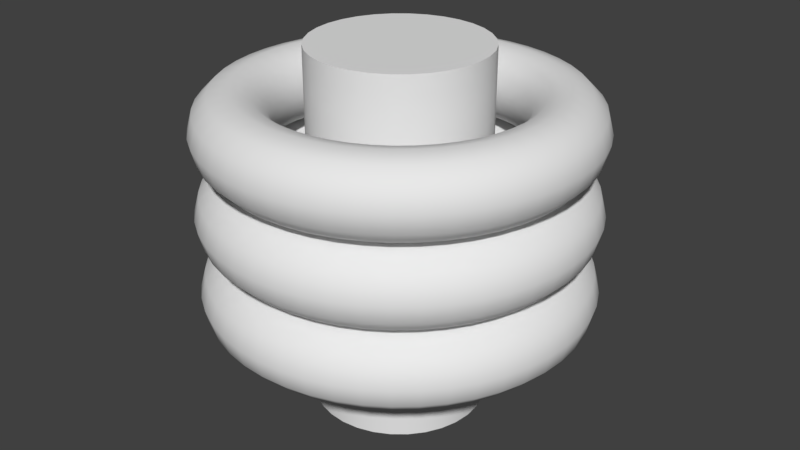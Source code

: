 # Source: Manipulator.blend  (saved by Blender 2.78.0; exported with 4.5.12 LTS)
import bpy
from mathutils import Matrix  # noqa: F401  (used for matrix-valued properties, if any)

bpy.ops.wm.read_factory_settings(use_empty=True)
scene = bpy.context.scene
scene.name = 'Scene'

# ---- collections
col_collection_1 = bpy.data.collections.new('Collection 1'); scene.collection.children.link(col_collection_1)

# ---- materials (node trees are filled in below, after node groups)
mat_material = bpy.data.materials.new('Material')
mat_material.alpha_threshold = 0.0
mat_material.use_transparent_shadow = False
mat_material.roughness = 0.5
mat_material.line_color = (0.0, 0.0, 0.0, 1.0)

# ---- material node trees

# ---- world
world_world = bpy.data.worlds.new('World'); scene.world = world_world
world_world.color = (0.05088, 0.05088, 0.05088)
world_world.use_sun_shadow = False
world_world.sun_shadow_jitter_overblur = 0.0
world_world.cycles.sampling_method = 'MANUAL'

# ---- meshes
me_cube = bpy.data.meshes.new('Cube')
me_cube.from_pydata([(0.07842, 0.0, 0.08341), (0.07632, 0.0, 0.09125), (0.07058, 0.0, 0.097), (0.06274, 0.0, 0.0991), (0.0549, 0.0, 0.097), (0.04916, 0.0, 0.09125), (0.04705, 0.0, 0.08341), (0.04916, 0.0, 0.07557), (0.0549, 0.0, 0.06983), (0.06274, 0.0, 0.06773), (0.07058, 0.0, 0.06983), (0.07632, 0.0, 0.07557), (0.07775, 0.01024, 0.08341), (0.07567, 0.009962, 0.09125), (0.06998, 0.009213, 0.097), (0.0622, 0.008189, 0.0991), (0.05443, 0.007166, 0.097), (0.04874, 0.006416, 0.09125), (0.04665, 0.006142, 0.08341), (0.04874, 0.006416, 0.07557), (0.05443, 0.007166, 0.06983), (0.0622, 0.008189, 0.06773), (0.06998, 0.009213, 0.06983), (0.07567, 0.009962, 0.07557), (0.07575, 0.0203, 0.08341), (0.07372, 0.01975, 0.09125), (0.06818, 0.01827, 0.097), (0.0606, 0.01624, 0.0991), (0.05303, 0.01421, 0.097), (0.04748, 0.01272, 0.09125), (0.04545, 0.01218, 0.08341), (0.04748, 0.01272, 0.07557), (0.05303, 0.01421, 0.06983), (0.0606, 0.01624, 0.06773), (0.06818, 0.01827, 0.06983), (0.07372, 0.01975, 0.07557), (0.07245, 0.03001, 0.08341), (0.07051, 0.02921, 0.09125), (0.06521, 0.02701, 0.097), (0.05796, 0.02401, 0.0991), (0.05072, 0.02101, 0.097), (0.04541, 0.01881, 0.09125), (0.04347, 0.01801, 0.08341), (0.04541, 0.01881, 0.07557), (0.05072, 0.02101, 0.06983), (0.05796, 0.02401, 0.06773), (0.06521, 0.02701, 0.06983), (0.07051, 0.02921, 0.07557), (0.06792, 0.03921, 0.08341), (0.0661, 0.03816, 0.09125), (0.06113, 0.03529, 0.097), (0.05433, 0.03137, 0.0991), (0.04754, 0.02745, 0.097), (0.04257, 0.02458, 0.09125), (0.04075, 0.02353, 0.08341), (0.04257, 0.02458, 0.07557), (0.04754, 0.02745, 0.06983), (0.05433, 0.03137, 0.06773), (0.06113, 0.03529, 0.06983), (0.0661, 0.03816, 0.07557), (0.06222, 0.04774, 0.08341), (0.06055, 0.04646, 0.09125), (0.056, 0.04297, 0.097), (0.04977, 0.03819, 0.0991), (0.04355, 0.03342, 0.097), (0.039, 0.02992, 0.09125), (0.03733, 0.02865, 0.08341), (0.039, 0.02992, 0.07557), (0.04355, 0.03342, 0.06983), (0.04977, 0.03819, 0.06773), (0.056, 0.04297, 0.06983), (0.06055, 0.04646, 0.07557), (0.05545, 0.05545, 0.08341), (0.05397, 0.05397, 0.09125), (0.04991, 0.04991, 0.097), (0.04436, 0.04436, 0.0991), (0.03882, 0.03882, 0.097), (0.03476, 0.03476, 0.09125), (0.03327, 0.03327, 0.08341), (0.03476, 0.03476, 0.07557), (0.03882, 0.03882, 0.06983), (0.04436, 0.04436, 0.06773), (0.04991, 0.04991, 0.06983), (0.05397, 0.05397, 0.07557), (0.04774, 0.06222, 0.08341), (0.04646, 0.06055, 0.09125), (0.04297, 0.056, 0.097), (0.03819, 0.04977, 0.0991), (0.03342, 0.04355, 0.097), (0.02992, 0.039, 0.09125), (0.02865, 0.03733, 0.08341), (0.02992, 0.039, 0.07557), (0.03342, 0.04355, 0.06983), (0.03819, 0.04977, 0.06773), (0.04297, 0.056, 0.06983), (0.04646, 0.06055, 0.07557), (0.03921, 0.06792, 0.08341), (0.03816, 0.0661, 0.09125), (0.03529, 0.06113, 0.097), (0.03137, 0.05433, 0.0991), (0.02745, 0.04754, 0.097), (0.02458, 0.04257, 0.09125), (0.02353, 0.04075, 0.08341), (0.02458, 0.04257, 0.07557), (0.02745, 0.04754, 0.06983), (0.03137, 0.05433, 0.06773), (0.03529, 0.06113, 0.06983), (0.03816, 0.0661, 0.07557), (0.03001, 0.07245, 0.08341), (0.02921, 0.07051, 0.09125), (0.02701, 0.06521, 0.097), (0.02401, 0.05796, 0.0991), (0.02101, 0.05072, 0.097), (0.01881, 0.04541, 0.09125), (0.01801, 0.04347, 0.08341), (0.01881, 0.04541, 0.07557), (0.02101, 0.05072, 0.06983), (0.02401, 0.05796, 0.06773), (0.02701, 0.06521, 0.06983), (0.02921, 0.07051, 0.07557), (0.0203, 0.07575, 0.08341), (0.01975, 0.07372, 0.09125), (0.01827, 0.06818, 0.097), (0.01624, 0.0606, 0.0991), (0.01421, 0.05303, 0.097), (0.01272, 0.04748, 0.09125), (0.01218, 0.04545, 0.08341), (0.01272, 0.04748, 0.07557), (0.01421, 0.05303, 0.06983), (0.01624, 0.0606, 0.06773), (0.01827, 0.06818, 0.06983), (0.01975, 0.07372, 0.07557), (0.01024, 0.07775, 0.08341), (0.009962, 0.07567, 0.09125), (0.009213, 0.06998, 0.097), (0.008189, 0.0622, 0.0991), (0.007166, 0.05443, 0.097), (0.006416, 0.04874, 0.09125), (0.006142, 0.04665, 0.08341), (0.006416, 0.04874, 0.07557), (0.007166, 0.05443, 0.06983), (0.008189, 0.0622, 0.06773), (0.009213, 0.06998, 0.06983), (0.009962, 0.07567, 0.07557), (3.74e-09, 0.07842, 0.08341), (7.479e-09, 0.07632, 0.09125), (7.479e-09, 0.07058, 0.097), (5.609e-09, 0.06274, 0.0991), (5.609e-09, 0.0549, 0.097), (3.74e-09, 0.04916, 0.09125), (5.609e-09, 0.04705, 0.08341), (3.74e-09, 0.04916, 0.07557), (5.609e-09, 0.0549, 0.06983), (5.609e-09, 0.06274, 0.06773), (7.479e-09, 0.07058, 0.06983), (7.479e-09, 0.07632, 0.07557), (-0.01024, 0.07775, 0.08341), (-0.009962, 0.07567, 0.09125), (-0.009213, 0.06998, 0.097), (-0.008189, 0.0622, 0.0991), (-0.007166, 0.05443, 0.097), (-0.006416, 0.04874, 0.09125), (-0.006142, 0.04665, 0.08341), (-0.006416, 0.04874, 0.07557), (-0.007166, 0.05443, 0.06983), (-0.008189, 0.0622, 0.06773), (-0.009213, 0.06998, 0.06983), (-0.009962, 0.07567, 0.07557), (-0.0203, 0.07575, 0.08341), (-0.01975, 0.07372, 0.09125), (-0.01827, 0.06818, 0.097), (-0.01624, 0.0606, 0.0991), (-0.01421, 0.05303, 0.097), (-0.01272, 0.04748, 0.09125), (-0.01218, 0.04545, 0.08341), (-0.01272, 0.04748, 0.07557), (-0.01421, 0.05303, 0.06983), (-0.01624, 0.0606, 0.06773), (-0.01827, 0.06818, 0.06983), (-0.01975, 0.07372, 0.07557), (-0.03001, 0.07245, 0.08341), (-0.02921, 0.07051, 0.09125), (-0.02701, 0.06521, 0.097), (-0.02401, 0.05796, 0.0991), (-0.02101, 0.05072, 0.097), (-0.01881, 0.04541, 0.09125), (-0.01801, 0.04347, 0.08341), (-0.01881, 0.04541, 0.07557), (-0.02101, 0.05072, 0.06983), (-0.02401, 0.05796, 0.06773), (-0.02701, 0.06521, 0.06983), (-0.02921, 0.07051, 0.07557), (-0.03921, 0.06792, 0.08341), (-0.03816, 0.0661, 0.09125), (-0.03529, 0.06113, 0.097), (-0.03137, 0.05433, 0.0991), (-0.02745, 0.04754, 0.097), (-0.02458, 0.04257, 0.09125), (-0.02353, 0.04075, 0.08341), (-0.02458, 0.04257, 0.07557), (-0.02745, 0.04754, 0.06983), (-0.03137, 0.05433, 0.06773), (-0.03529, 0.06113, 0.06983), (-0.03816, 0.0661, 0.07557), (-0.04774, 0.06222, 0.08341), (-0.04646, 0.06055, 0.09125), (-0.04297, 0.056, 0.097), (-0.03819, 0.04977, 0.0991), (-0.03342, 0.04355, 0.097), (-0.02992, 0.039, 0.09125), (-0.02865, 0.03733, 0.08341), (-0.02992, 0.039, 0.07557), (-0.03342, 0.04355, 0.06983), (-0.03819, 0.04977, 0.06773), (-0.04297, 0.056, 0.06983), (-0.04646, 0.06055, 0.07557), (-0.05545, 0.05545, 0.08341), (-0.05397, 0.05397, 0.09125), (-0.04991, 0.04991, 0.097), (-0.04436, 0.04436, 0.0991), (-0.03882, 0.03882, 0.097), (-0.03476, 0.03476, 0.09125), (-0.03327, 0.03327, 0.08341), (-0.03476, 0.03476, 0.07557), (-0.03882, 0.03882, 0.06983), (-0.04436, 0.04436, 0.06773), (-0.04991, 0.04991, 0.06983), (-0.05397, 0.05397, 0.07557), (-0.06222, 0.04774, 0.08341), (-0.06055, 0.04646, 0.09125), (-0.056, 0.04297, 0.097), (-0.04977, 0.03819, 0.0991), (-0.04355, 0.03342, 0.097), (-0.039, 0.02992, 0.09125), (-0.03733, 0.02865, 0.08341), (-0.039, 0.02992, 0.07557), (-0.04355, 0.03342, 0.06983), (-0.04977, 0.03819, 0.06773), (-0.056, 0.04297, 0.06983), (-0.06055, 0.04646, 0.07557), (-0.06792, 0.03921, 0.08341), (-0.0661, 0.03816, 0.09125), (-0.06113, 0.03529, 0.097), (-0.05433, 0.03137, 0.0991), (-0.04754, 0.02745, 0.097), (-0.04257, 0.02458, 0.09125), (-0.04075, 0.02353, 0.08341), (-0.04257, 0.02458, 0.07557), (-0.04754, 0.02745, 0.06983), (-0.05433, 0.03137, 0.06773), (-0.06113, 0.03529, 0.06983), (-0.0661, 0.03816, 0.07557), (-0.07245, 0.03001, 0.08341), (-0.07051, 0.02921, 0.09125), (-0.06521, 0.02701, 0.097), (-0.05796, 0.02401, 0.0991), (-0.05072, 0.02101, 0.097), (-0.04541, 0.01881, 0.09125), (-0.04347, 0.01801, 0.08341), (-0.04541, 0.01881, 0.07557), (-0.05072, 0.02101, 0.06983), (-0.05796, 0.02401, 0.06773), (-0.06521, 0.02701, 0.06983), (-0.07051, 0.02921, 0.07557), (-0.07575, 0.0203, 0.08341), (-0.07372, 0.01975, 0.09125), (-0.06818, 0.01827, 0.097), (-0.0606, 0.01624, 0.0991), (-0.05303, 0.01421, 0.097), (-0.04748, 0.01272, 0.09125), (-0.04545, 0.01218, 0.08341), (-0.04748, 0.01272, 0.07557), (-0.05303, 0.01421, 0.06983), (-0.0606, 0.01624, 0.06773), (-0.06818, 0.01827, 0.06983), (-0.07372, 0.01975, 0.07557), (-0.07775, 0.01024, 0.08341), (-0.07567, 0.009962, 0.09125), (-0.06998, 0.009213, 0.097), (-0.0622, 0.008189, 0.0991), (-0.05443, 0.007166, 0.097), (-0.04874, 0.006416, 0.09125), (-0.04665, 0.006142, 0.08341), (-0.04874, 0.006416, 0.07557), (-0.05443, 0.007166, 0.06983), (-0.0622, 0.008189, 0.06773), (-0.06998, 0.009213, 0.06983), (-0.07567, 0.009962, 0.07557), (-0.07842, 6.856e-09, 0.08341), (-0.07632, 6.672e-09, 0.09125), (-0.07058, 6.17e-09, 0.097), (-0.06274, 5.485e-09, 0.0991), (-0.0549, 4.799e-09, 0.097), (-0.04916, 4.297e-09, 0.09125), (-0.04705, 4.114e-09, 0.08341), (-0.04916, 4.297e-09, 0.07557), (-0.0549, 4.799e-09, 0.06983), (-0.06274, 5.485e-09, 0.06773), (-0.07058, 6.17e-09, 0.06983), (-0.07632, 6.672e-09, 0.07557), (-0.07775, -0.01024, 0.08341), (-0.07567, -0.009962, 0.09125), (-0.06998, -0.009213, 0.097), (-0.0622, -0.008189, 0.0991), (-0.05443, -0.007166, 0.097), (-0.04874, -0.006416, 0.09125), (-0.04665, -0.006142, 0.08341), (-0.04874, -0.006416, 0.07557), (-0.05443, -0.007166, 0.06983), (-0.0622, -0.008189, 0.06773), (-0.06998, -0.009213, 0.06983), (-0.07567, -0.009962, 0.07557), (-0.07575, -0.0203, 0.08341), (-0.07372, -0.01975, 0.09125), (-0.06818, -0.01827, 0.097), (-0.0606, -0.01624, 0.0991), (-0.05303, -0.01421, 0.097), (-0.04748, -0.01272, 0.09125), (-0.04545, -0.01218, 0.08341), (-0.04748, -0.01272, 0.07557), (-0.05303, -0.01421, 0.06983), (-0.0606, -0.01624, 0.06773), (-0.06818, -0.01827, 0.06983), (-0.07372, -0.01975, 0.07557), (-0.07245, -0.03001, 0.08341), (-0.07051, -0.02921, 0.09125), (-0.06521, -0.02701, 0.097), (-0.05796, -0.02401, 0.0991), (-0.05072, -0.02101, 0.097), (-0.04541, -0.01881, 0.09125), (-0.04347, -0.01801, 0.08341), (-0.04541, -0.01881, 0.07557), (-0.05072, -0.02101, 0.06983), (-0.05796, -0.02401, 0.06773), (-0.06521, -0.02701, 0.06983), (-0.07051, -0.02921, 0.07557), (-0.06792, -0.03921, 0.08341), (-0.0661, -0.03816, 0.09125), (-0.06113, -0.03529, 0.097), (-0.05433, -0.03137, 0.0991), (-0.04754, -0.02745, 0.097), (-0.04257, -0.02458, 0.09125), (-0.04075, -0.02353, 0.08341), (-0.04257, -0.02458, 0.07557), (-0.04754, -0.02745, 0.06983), (-0.05433, -0.03137, 0.06773), (-0.06113, -0.03529, 0.06983), (-0.0661, -0.03816, 0.07557), (-0.06222, -0.04774, 0.08341), (-0.06055, -0.04646, 0.09125), (-0.056, -0.04297, 0.097), (-0.04977, -0.03819, 0.0991), (-0.04355, -0.03342, 0.097), (-0.039, -0.02992, 0.09125), (-0.03733, -0.02865, 0.08341), (-0.039, -0.02992, 0.07557), (-0.04355, -0.03342, 0.06983), (-0.04977, -0.03819, 0.06773), (-0.056, -0.04297, 0.06983), (-0.06055, -0.04646, 0.07557), (-0.05545, -0.05545, 0.08341), (-0.05397, -0.05397, 0.09125), (-0.04991, -0.04991, 0.097), (-0.04436, -0.04436, 0.0991), (-0.03882, -0.03882, 0.097), (-0.03476, -0.03476, 0.09125), (-0.03327, -0.03327, 0.08341), (-0.03476, -0.03476, 0.07557), (-0.03882, -0.03882, 0.06983), (-0.04436, -0.04436, 0.06773), (-0.04991, -0.04991, 0.06983), (-0.05397, -0.05397, 0.07557), (-0.04774, -0.06222, 0.08341), (-0.04646, -0.06055, 0.09125), (-0.04297, -0.056, 0.097), (-0.03819, -0.04977, 0.0991), (-0.03342, -0.04355, 0.097), (-0.02992, -0.039, 0.09125), (-0.02865, -0.03733, 0.08341), (-0.02992, -0.039, 0.07557), (-0.03342, -0.04355, 0.06983), (-0.03819, -0.04977, 0.06773), (-0.04297, -0.056, 0.06983), (-0.04646, -0.06055, 0.07557), (-0.03921, -0.06792, 0.08341), (-0.03816, -0.0661, 0.09125), (-0.03529, -0.06113, 0.097), (-0.03137, -0.05433, 0.0991), (-0.02745, -0.04754, 0.097), (-0.02458, -0.04257, 0.09125), (-0.02353, -0.04075, 0.08341), (-0.02458, -0.04257, 0.07557), (-0.02745, -0.04754, 0.06983), (-0.03137, -0.05433, 0.06773), (-0.03529, -0.06113, 0.06983), (-0.03816, -0.0661, 0.07557), (-0.03001, -0.07245, 0.08341), (-0.02921, -0.07051, 0.09125), (-0.02701, -0.06521, 0.097), (-0.02401, -0.05796, 0.0991), (-0.02101, -0.05072, 0.097), (-0.01881, -0.04541, 0.09125), (-0.01801, -0.04347, 0.08341), (-0.01881, -0.04541, 0.07557), (-0.02101, -0.05072, 0.06983), (-0.02401, -0.05796, 0.06773), (-0.02701, -0.06521, 0.06983), (-0.02921, -0.07051, 0.07557), (-0.0203, -0.07575, 0.08341), (-0.01975, -0.07372, 0.09125), (-0.01827, -0.06818, 0.097), (-0.01624, -0.0606, 0.0991), (-0.01421, -0.05303, 0.097), (-0.01272, -0.04748, 0.09125), (-0.01218, -0.04545, 0.08341), (-0.01272, -0.04748, 0.07557), (-0.01421, -0.05303, 0.06983), (-0.01624, -0.0606, 0.06773), (-0.01827, -0.06818, 0.06983), (-0.01975, -0.07372, 0.07557), (-0.01024, -0.07775, 0.08341), (-0.009962, -0.07567, 0.09125), (-0.009213, -0.06998, 0.097), (-0.008189, -0.0622, 0.0991), (-0.007166, -0.05443, 0.097), (-0.006416, -0.04874, 0.09125), (-0.006142, -0.04665, 0.08341), (-0.006416, -0.04874, 0.07557), (-0.007166, -0.05443, 0.06983), (-0.008189, -0.0622, 0.06773), (-0.009213, -0.06998, 0.06983), (-0.009962, -0.07567, 0.07557), (3.74e-09, -0.07842, 0.08341), (7.479e-09, -0.07632, 0.09125), (7.479e-09, -0.07058, 0.097), (5.609e-09, -0.06274, 0.0991), (5.609e-09, -0.0549, 0.097), (3.74e-09, -0.04916, 0.09125), (5.609e-09, -0.04705, 0.08341), (3.74e-09, -0.04916, 0.07557), (5.609e-09, -0.0549, 0.06983), (5.609e-09, -0.06274, 0.06773), (7.479e-09, -0.07058, 0.06983), (7.479e-09, -0.07632, 0.07557), (0.01024, -0.07775, 0.08341), (0.009962, -0.07567, 0.09125), (0.009213, -0.06998, 0.097), (0.008189, -0.0622, 0.0991), (0.007166, -0.05443, 0.097), (0.006416, -0.04874, 0.09125), (0.006142, -0.04665, 0.08341), (0.006416, -0.04874, 0.07557), (0.007166, -0.05443, 0.06983), (0.008189, -0.0622, 0.06773), (0.009213, -0.06998, 0.06983), (0.009962, -0.07567, 0.07557), (0.0203, -0.07575, 0.08341), (0.01975, -0.07372, 0.09125), (0.01827, -0.06818, 0.097), (0.01624, -0.0606, 0.0991), (0.01421, -0.05303, 0.097), (0.01272, -0.04748, 0.09125), (0.01218, -0.04545, 0.08341), (0.01272, -0.04748, 0.07557), (0.01421, -0.05303, 0.06983), (0.01624, -0.0606, 0.06773), (0.01827, -0.06818, 0.06983), (0.01975, -0.07372, 0.07557), (0.03001, -0.07245, 0.08341), (0.02921, -0.07051, 0.09125), (0.02701, -0.06521, 0.097), (0.02401, -0.05796, 0.0991), (0.02101, -0.05072, 0.097), (0.01881, -0.04541, 0.09125), (0.01801, -0.04347, 0.08341), (0.01881, -0.04541, 0.07557), (0.02101, -0.05072, 0.06983), (0.02401, -0.05796, 0.06773), (0.02701, -0.06521, 0.06983), (0.02921, -0.07051, 0.07557), (0.03921, -0.06792, 0.08341), (0.03816, -0.0661, 0.09125), (0.03529, -0.06113, 0.097), (0.03137, -0.05433, 0.0991), (0.02745, -0.04754, 0.097), (0.02458, -0.04257, 0.09125), (0.02353, -0.04075, 0.08341), (0.02458, -0.04257, 0.07557), (0.02745, -0.04754, 0.06983), (0.03137, -0.05433, 0.06773), (0.03529, -0.06113, 0.06983), (0.03816, -0.0661, 0.07557), (0.04774, -0.06222, 0.08341), (0.04646, -0.06055, 0.09125), (0.04297, -0.056, 0.097), (0.03819, -0.04977, 0.0991), (0.03342, -0.04355, 0.097), (0.02992, -0.039, 0.09125), (0.02865, -0.03733, 0.08341), (0.02992, -0.039, 0.07557), (0.03342, -0.04355, 0.06983), (0.03819, -0.04977, 0.06773), (0.04297, -0.056, 0.06983), (0.04646, -0.06055, 0.07557), (0.05545, -0.05545, 0.08341), (0.05397, -0.05397, 0.09125), (0.04991, -0.04991, 0.097), (0.04436, -0.04436, 0.0991), (0.03882, -0.03882, 0.097), (0.03476, -0.03476, 0.09125), (0.03327, -0.03327, 0.08341), (0.03476, -0.03476, 0.07557), (0.03882, -0.03882, 0.06983), (0.04436, -0.04436, 0.06773), (0.04991, -0.04991, 0.06983), (0.05397, -0.05397, 0.07557), (0.06222, -0.04774, 0.08341), (0.06055, -0.04646, 0.09125), (0.056, -0.04297, 0.097), (0.04977, -0.03819, 0.0991), (0.04355, -0.03342, 0.097), (0.039, -0.02992, 0.09125), (0.03733, -0.02865, 0.08341), (0.039, -0.02992, 0.07557), (0.04355, -0.03342, 0.06983), (0.04977, -0.03819, 0.06773), (0.056, -0.04297, 0.06983), (0.06055, -0.04646, 0.07557), (0.06792, -0.03921, 0.08341), (0.0661, -0.03816, 0.09125), (0.06113, -0.03529, 0.097), (0.05433, -0.03137, 0.0991), (0.04754, -0.02745, 0.097), (0.04257, -0.02458, 0.09125), (0.04075, -0.02353, 0.08341), (0.04257, -0.02458, 0.07557), (0.04754, -0.02745, 0.06983), (0.05433, -0.03137, 0.06773), (0.06113, -0.03529, 0.06983), (0.0661, -0.03816, 0.07557), (0.07245, -0.03001, 0.08341), (0.07051, -0.02921, 0.09125), (0.06521, -0.02701, 0.097), (0.05796, -0.02401, 0.0991), (0.05072, -0.02101, 0.097), (0.04541, -0.01881, 0.09125), (0.04347, -0.01801, 0.08341), (0.04541, -0.01881, 0.07557), (0.05072, -0.02101, 0.06983), (0.05796, -0.02401, 0.06773), (0.06521, -0.02701, 0.06983), (0.07051, -0.02921, 0.07557), (0.07575, -0.0203, 0.08341), (0.07372, -0.01975, 0.09125), (0.06818, -0.01827, 0.097), (0.0606, -0.01624, 0.0991), (0.05303, -0.01421, 0.097), (0.04748, -0.01272, 0.09125), (0.04545, -0.01218, 0.08341), (0.04748, -0.01272, 0.07557), (0.05303, -0.01421, 0.06983), (0.0606, -0.01624, 0.06773), (0.06818, -0.01827, 0.06983), (0.07372, -0.01975, 0.07557), (0.07775, -0.01024, 0.08341), (0.07567, -0.009962, 0.09125), (0.06998, -0.009213, 0.097), (0.0622, -0.008189, 0.0991), (0.05443, -0.007166, 0.097), (0.04874, -0.006416, 0.09125), (0.04665, -0.006142, 0.08341), (0.04874, -0.006416, 0.07557), (0.05443, -0.007166, 0.06983), (0.0622, -0.008189, 0.06773), (0.06998, -0.009213, 0.06983), (0.07567, -0.009962, 0.07557), (0.07842, 0.0, 0.1163), (0.07632, 0.0, 0.1242), (0.07058, 0.0, 0.1299), (0.06274, 0.0, 0.132), (0.0549, 0.0, 0.1299), (0.04916, 0.0, 0.1242), (0.04705, 0.0, 0.1163), (0.04916, 0.0, 0.1085), (0.0549, 0.0, 0.1027), (0.06274, 0.0, 0.1006), (0.07058, 0.0, 0.1027), (0.07632, 0.0, 0.1085), (0.07775, 0.01024, 0.1163), (0.07567, 0.009962, 0.1242), (0.06998, 0.009213, 0.1299), (0.0622, 0.008189, 0.132), (0.05443, 0.007166, 0.1299), (0.04874, 0.006416, 0.1242), (0.04665, 0.006142, 0.1163), (0.04874, 0.006416, 0.1085), (0.05443, 0.007166, 0.1027), (0.0622, 0.008189, 0.1006), (0.06998, 0.009213, 0.1027), (0.07567, 0.009962, 0.1085), (0.07575, 0.0203, 0.1163), (0.07372, 0.01975, 0.1242), (0.06818, 0.01827, 0.1299), (0.0606, 0.01624, 0.132), (0.05303, 0.01421, 0.1299), (0.04748, 0.01272, 0.1242), (0.04545, 0.01218, 0.1163), (0.04748, 0.01272, 0.1085), (0.05303, 0.01421, 0.1027), (0.0606, 0.01624, 0.1006), (0.06818, 0.01827, 0.1027), (0.07372, 0.01975, 0.1085), (0.07245, 0.03001, 0.1163), (0.07051, 0.02921, 0.1242), (0.06521, 0.02701, 0.1299), (0.05796, 0.02401, 0.132), (0.05072, 0.02101, 0.1299), (0.04541, 0.01881, 0.1242), (0.04347, 0.01801, 0.1163), (0.04541, 0.01881, 0.1085), (0.05072, 0.02101, 0.1027), (0.05796, 0.02401, 0.1006), (0.06521, 0.02701, 0.1027), (0.07051, 0.02921, 0.1085), (0.06792, 0.03921, 0.1163), (0.0661, 0.03816, 0.1242), (0.06113, 0.03529, 0.1299), (0.05433, 0.03137, 0.132), (0.04754, 0.02745, 0.1299), (0.04257, 0.02458, 0.1242), (0.04075, 0.02353, 0.1163), (0.04257, 0.02458, 0.1085), (0.04754, 0.02745, 0.1027), (0.05433, 0.03137, 0.1006), (0.06113, 0.03529, 0.1027), (0.0661, 0.03816, 0.1085), (0.06222, 0.04774, 0.1163), (0.06055, 0.04646, 0.1242), (0.056, 0.04297, 0.1299), (0.04977, 0.03819, 0.132), (0.04355, 0.03342, 0.1299), (0.039, 0.02992, 0.1242), (0.03733, 0.02865, 0.1163), (0.039, 0.02992, 0.1085), (0.04355, 0.03342, 0.1027), (0.04977, 0.03819, 0.1006), (0.056, 0.04297, 0.1027), (0.06055, 0.04646, 0.1085), (0.05545, 0.05545, 0.1163), (0.05397, 0.05397, 0.1242), (0.04991, 0.04991, 0.1299), (0.04436, 0.04436, 0.132), (0.03882, 0.03882, 0.1299), (0.03476, 0.03476, 0.1242), (0.03327, 0.03327, 0.1163), (0.03476, 0.03476, 0.1085), (0.03882, 0.03882, 0.1027), (0.04436, 0.04436, 0.1006), (0.04991, 0.04991, 0.1027), (0.05397, 0.05397, 0.1085), (0.04774, 0.06222, 0.1163), (0.04646, 0.06055, 0.1242), (0.04297, 0.056, 0.1299), (0.03819, 0.04977, 0.132), (0.03342, 0.04355, 0.1299), (0.02992, 0.039, 0.1242), (0.02865, 0.03733, 0.1163), (0.02992, 0.039, 0.1085), (0.03342, 0.04355, 0.1027), (0.03819, 0.04977, 0.1006), (0.04297, 0.056, 0.1027), (0.04646, 0.06055, 0.1085), (0.03921, 0.06792, 0.1163), (0.03816, 0.0661, 0.1242), (0.03529, 0.06113, 0.1299), (0.03137, 0.05433, 0.132), (0.02745, 0.04754, 0.1299), (0.02458, 0.04257, 0.1242), (0.02353, 0.04075, 0.1163), (0.02458, 0.04257, 0.1085), (0.02745, 0.04754, 0.1027), (0.03137, 0.05433, 0.1006), (0.03529, 0.06113, 0.1027), (0.03816, 0.0661, 0.1085), (0.03001, 0.07245, 0.1163), (0.02921, 0.07051, 0.1242), (0.02701, 0.06521, 0.1299), (0.02401, 0.05796, 0.132), (0.02101, 0.05072, 0.1299), (0.01881, 0.04541, 0.1242), (0.01801, 0.04347, 0.1163), (0.01881, 0.04541, 0.1085), (0.02101, 0.05072, 0.1027), (0.02401, 0.05796, 0.1006), (0.02701, 0.06521, 0.1027), (0.02921, 0.07051, 0.1085), (0.0203, 0.07575, 0.1163), (0.01975, 0.07372, 0.1242), (0.01827, 0.06818, 0.1299), (0.01624, 0.0606, 0.132), (0.01421, 0.05303, 0.1299), (0.01272, 0.04748, 0.1242), (0.01218, 0.04545, 0.1163), (0.01272, 0.04748, 0.1085), (0.01421, 0.05303, 0.1027), (0.01624, 0.0606, 0.1006), (0.01827, 0.06818, 0.1027), (0.01975, 0.07372, 0.1085), (0.01024, 0.07775, 0.1163), (0.009962, 0.07567, 0.1242), (0.009213, 0.06998, 0.1299), (0.008189, 0.0622, 0.132), (0.007166, 0.05443, 0.1299), (0.006416, 0.04874, 0.1242), (0.006142, 0.04665, 0.1163), (0.006416, 0.04874, 0.1085), (0.007166, 0.05443, 0.1027), (0.008189, 0.0622, 0.1006), (0.009213, 0.06998, 0.1027), (0.009962, 0.07567, 0.1085), (3.74e-09, 0.07842, 0.1163), (7.479e-09, 0.07632, 0.1242), (7.479e-09, 0.07058, 0.1299), (5.609e-09, 0.06274, 0.132), (5.609e-09, 0.0549, 0.1299), (3.74e-09, 0.04916, 0.1242), (5.609e-09, 0.04705, 0.1163), (3.74e-09, 0.04916, 0.1085), (5.609e-09, 0.0549, 0.1027), (5.609e-09, 0.06274, 0.1006), (7.479e-09, 0.07058, 0.1027), (7.479e-09, 0.07632, 0.1085), (-0.01024, 0.07775, 0.1163), (-0.009962, 0.07567, 0.1242), (-0.009213, 0.06998, 0.1299), (-0.008189, 0.0622, 0.132), (-0.007166, 0.05443, 0.1299), (-0.006416, 0.04874, 0.1242), (-0.006142, 0.04665, 0.1163), (-0.006416, 0.04874, 0.1085), (-0.007166, 0.05443, 0.1027), (-0.008189, 0.0622, 0.1006), (-0.009213, 0.06998, 0.1027), (-0.009962, 0.07567, 0.1085), (-0.0203, 0.07575, 0.1163), (-0.01975, 0.07372, 0.1242), (-0.01827, 0.06818, 0.1299), (-0.01624, 0.0606, 0.132), (-0.01421, 0.05303, 0.1299), (-0.01272, 0.04748, 0.1242), (-0.01218, 0.04545, 0.1163), (-0.01272, 0.04748, 0.1085), (-0.01421, 0.05303, 0.1027), (-0.01624, 0.0606, 0.1006), (-0.01827, 0.06818, 0.1027), (-0.01975, 0.07372, 0.1085), (-0.03001, 0.07245, 0.1163), (-0.02921, 0.07051, 0.1242), (-0.02701, 0.06521, 0.1299), (-0.02401, 0.05796, 0.132), (-0.02101, 0.05072, 0.1299), (-0.01881, 0.04541, 0.1242), (-0.01801, 0.04347, 0.1163), (-0.01881, 0.04541, 0.1085), (-0.02101, 0.05072, 0.1027), (-0.02401, 0.05796, 0.1006), (-0.02701, 0.06521, 0.1027), (-0.02921, 0.07051, 0.1085), (-0.03921, 0.06792, 0.1163), (-0.03816, 0.0661, 0.1242), (-0.03529, 0.06113, 0.1299), (-0.03137, 0.05433, 0.132), (-0.02745, 0.04754, 0.1299), (-0.02458, 0.04257, 0.1242), (-0.02353, 0.04075, 0.1163), (-0.02458, 0.04257, 0.1085), (-0.02745, 0.04754, 0.1027), (-0.03137, 0.05433, 0.1006), (-0.03529, 0.06113, 0.1027), (-0.03816, 0.0661, 0.1085), (-0.04774, 0.06222, 0.1163), (-0.04646, 0.06055, 0.1242), (-0.04297, 0.056, 0.1299), (-0.03819, 0.04977, 0.132), (-0.03342, 0.04355, 0.1299), (-0.02992, 0.039, 0.1242), (-0.02865, 0.03733, 0.1163), (-0.02992, 0.039, 0.1085), (-0.03342, 0.04355, 0.1027), (-0.03819, 0.04977, 0.1006), (-0.04297, 0.056, 0.1027), (-0.04646, 0.06055, 0.1085), (-0.05545, 0.05545, 0.1163), (-0.05397, 0.05397, 0.1242), (-0.04991, 0.04991, 0.1299), (-0.04436, 0.04436, 0.132), (-0.03882, 0.03882, 0.1299), (-0.03476, 0.03476, 0.1242), (-0.03327, 0.03327, 0.1163), (-0.03476, 0.03476, 0.1085), (-0.03882, 0.03882, 0.1027), (-0.04436, 0.04436, 0.1006), (-0.04991, 0.04991, 0.1027), (-0.05397, 0.05397, 0.1085), (-0.06222, 0.04774, 0.1163), (-0.06055, 0.04646, 0.1242), (-0.056, 0.04297, 0.1299), (-0.04977, 0.03819, 0.132), (-0.04355, 0.03342, 0.1299), (-0.039, 0.02992, 0.1242), (-0.03733, 0.02865, 0.1163), (-0.039, 0.02992, 0.1085), (-0.04355, 0.03342, 0.1027), (-0.04977, 0.03819, 0.1006), (-0.056, 0.04297, 0.1027), (-0.06055, 0.04646, 0.1085), (-0.06792, 0.03921, 0.1163), (-0.0661, 0.03816, 0.1242), (-0.06113, 0.03529, 0.1299), (-0.05433, 0.03137, 0.132), (-0.04754, 0.02745, 0.1299), (-0.04257, 0.02458, 0.1242), (-0.04075, 0.02353, 0.1163), (-0.04257, 0.02458, 0.1085), (-0.04754, 0.02745, 0.1027), (-0.05433, 0.03137, 0.1006), (-0.06113, 0.03529, 0.1027), (-0.0661, 0.03816, 0.1085), (-0.07245, 0.03001, 0.1163), (-0.07051, 0.02921, 0.1242), (-0.06521, 0.02701, 0.1299), (-0.05796, 0.02401, 0.132), (-0.05072, 0.02101, 0.1299), (-0.04541, 0.01881, 0.1242), (-0.04347, 0.01801, 0.1163), (-0.04541, 0.01881, 0.1085), (-0.05072, 0.02101, 0.1027), (-0.05796, 0.02401, 0.1006), (-0.06521, 0.02701, 0.1027), (-0.07051, 0.02921, 0.1085), (-0.07575, 0.0203, 0.1163), (-0.07372, 0.01975, 0.1242), (-0.06818, 0.01827, 0.1299), (-0.0606, 0.01624, 0.132), (-0.05303, 0.01421, 0.1299), (-0.04748, 0.01272, 0.1242), (-0.04545, 0.01218, 0.1163), (-0.04748, 0.01272, 0.1085), (-0.05303, 0.01421, 0.1027), (-0.0606, 0.01624, 0.1006), (-0.06818, 0.01827, 0.1027), (-0.07372, 0.01975, 0.1085), (-0.07775, 0.01024, 0.1163), (-0.07567, 0.009962, 0.1242), (-0.06998, 0.009213, 0.1299), (-0.0622, 0.008189, 0.132), (-0.05443, 0.007166, 0.1299), (-0.04874, 0.006416, 0.1242), (-0.04665, 0.006142, 0.1163), (-0.04874, 0.006416, 0.1085), (-0.05443, 0.007166, 0.1027), (-0.0622, 0.008189, 0.1006), (-0.06998, 0.009213, 0.1027), (-0.07567, 0.009962, 0.1085), (-0.07842, 6.856e-09, 0.1163), (-0.07632, 6.672e-09, 0.1242), (-0.07058, 6.17e-09, 0.1299), (-0.06274, 5.485e-09, 0.132), (-0.0549, 4.799e-09, 0.1299), (-0.04916, 4.297e-09, 0.1242), (-0.04705, 4.114e-09, 0.1163), (-0.04916, 4.297e-09, 0.1085), (-0.0549, 4.799e-09, 0.1027), (-0.06274, 5.485e-09, 0.1006), (-0.07058, 6.17e-09, 0.1027), (-0.07632, 6.672e-09, 0.1085), (-0.07775, -0.01024, 0.1163), (-0.07567, -0.009962, 0.1242), (-0.06998, -0.009213, 0.1299), (-0.0622, -0.008189, 0.132), (-0.05443, -0.007166, 0.1299), (-0.04874, -0.006416, 0.1242), (-0.04665, -0.006142, 0.1163), (-0.04874, -0.006416, 0.1085), (-0.05443, -0.007166, 0.1027), (-0.0622, -0.008189, 0.1006), (-0.06998, -0.009213, 0.1027), (-0.07567, -0.009962, 0.1085), (-0.07575, -0.0203, 0.1163), (-0.07372, -0.01975, 0.1242), (-0.06818, -0.01827, 0.1299), (-0.0606, -0.01624, 0.132), (-0.05303, -0.01421, 0.1299), (-0.04748, -0.01272, 0.1242), (-0.04545, -0.01218, 0.1163), (-0.04748, -0.01272, 0.1085), (-0.05303, -0.01421, 0.1027), (-0.0606, -0.01624, 0.1006), (-0.06818, -0.01827, 0.1027), (-0.07372, -0.01975, 0.1085), (-0.07245, -0.03001, 0.1163), (-0.07051, -0.02921, 0.1242), (-0.06521, -0.02701, 0.1299), (-0.05796, -0.02401, 0.132), (-0.05072, -0.02101, 0.1299), (-0.04541, -0.01881, 0.1242), (-0.04347, -0.01801, 0.1163), (-0.04541, -0.01881, 0.1085), (-0.05072, -0.02101, 0.1027), (-0.05796, -0.02401, 0.1006), (-0.06521, -0.02701, 0.1027), (-0.07051, -0.02921, 0.1085), (-0.06792, -0.03921, 0.1163), (-0.0661, -0.03816, 0.1242), (-0.06113, -0.03529, 0.1299), (-0.05433, -0.03137, 0.132), (-0.04754, -0.02745, 0.1299), (-0.04257, -0.02458, 0.1242), (-0.04075, -0.02353, 0.1163), (-0.04257, -0.02458, 0.1085), (-0.04754, -0.02745, 0.1027), (-0.05433, -0.03137, 0.1006), (-0.06113, -0.03529, 0.1027), (-0.0661, -0.03816, 0.1085), (-0.06222, -0.04774, 0.1163), (-0.06055, -0.04646, 0.1242), (-0.056, -0.04297, 0.1299), (-0.04977, -0.03819, 0.132), (-0.04355, -0.03342, 0.1299), (-0.039, -0.02992, 0.1242), (-0.03733, -0.02865, 0.1163), (-0.039, -0.02992, 0.1085), (-0.04355, -0.03342, 0.1027), (-0.04977, -0.03819, 0.1006), (-0.056, -0.04297, 0.1027), (-0.06055, -0.04646, 0.1085), (-0.05545, -0.05545, 0.1163), (-0.05397, -0.05397, 0.1242), (-0.04991, -0.04991, 0.1299), (-0.04436, -0.04436, 0.132), (-0.03882, -0.03882, 0.1299), (-0.03476, -0.03476, 0.1242), (-0.03327, -0.03327, 0.1163), (-0.03476, -0.03476, 0.1085), (-0.03882, -0.03882, 0.1027), (-0.04436, -0.04436, 0.1006), (-0.04991, -0.04991, 0.1027), (-0.05397, -0.05397, 0.1085), (-0.04774, -0.06222, 0.1163), (-0.04646, -0.06055, 0.1242), (-0.04297, -0.056, 0.1299), (-0.03819, -0.04977, 0.132), (-0.03342, -0.04355, 0.1299), (-0.02992, -0.039, 0.1242), (-0.02865, -0.03733, 0.1163), (-0.02992, -0.039, 0.1085), (-0.03342, -0.04355, 0.1027), (-0.03819, -0.04977, 0.1006), (-0.04297, -0.056, 0.1027), (-0.04646, -0.06055, 0.1085), (-0.03921, -0.06792, 0.1163), (-0.03816, -0.0661, 0.1242), (-0.03529, -0.06113, 0.1299), (-0.03137, -0.05433, 0.132), (-0.02745, -0.04754, 0.1299), (-0.02458, -0.04257, 0.1242), (-0.02353, -0.04075, 0.1163), (-0.02458, -0.04257, 0.1085), (-0.02745, -0.04754, 0.1027), (-0.03137, -0.05433, 0.1006), (-0.03529, -0.06113, 0.1027), (-0.03816, -0.0661, 0.1085), (-0.03001, -0.07245, 0.1163), (-0.02921, -0.07051, 0.1242), (-0.02701, -0.06521, 0.1299), (-0.02401, -0.05796, 0.132), (-0.02101, -0.05072, 0.1299), (-0.01881, -0.04541, 0.1242), (-0.01801, -0.04347, 0.1163), (-0.01881, -0.04541, 0.1085), (-0.02101, -0.05072, 0.1027), (-0.02401, -0.05796, 0.1006), (-0.02701, -0.06521, 0.1027), (-0.02921, -0.07051, 0.1085), (-0.0203, -0.07575, 0.1163), (-0.01975, -0.07372, 0.1242), (-0.01827, -0.06818, 0.1299), (-0.01624, -0.0606, 0.132), (-0.01421, -0.05303, 0.1299), (-0.01272, -0.04748, 0.1242), (-0.01218, -0.04545, 0.1163), (-0.01272, -0.04748, 0.1085), (-0.01421, -0.05303, 0.1027), (-0.01624, -0.0606, 0.1006), (-0.01827, -0.06818, 0.1027), (-0.01975, -0.07372, 0.1085), (-0.01024, -0.07775, 0.1163), (-0.009962, -0.07567, 0.1242), (-0.009213, -0.06998, 0.1299), (-0.008189, -0.0622, 0.132), (-0.007166, -0.05443, 0.1299), (-0.006416, -0.04874, 0.1242), (-0.006142, -0.04665, 0.1163), (-0.006416, -0.04874, 0.1085), (-0.007166, -0.05443, 0.1027), (-0.008189, -0.0622, 0.1006), (-0.009213, -0.06998, 0.1027), (-0.009962, -0.07567, 0.1085), (3.74e-09, -0.07842, 0.1163), (7.479e-09, -0.07632, 0.1242), (7.479e-09, -0.07058, 0.1299), (5.609e-09, -0.06274, 0.132), (5.609e-09, -0.0549, 0.1299), (3.74e-09, -0.04916, 0.1242), (5.609e-09, -0.04705, 0.1163), (3.74e-09, -0.04916, 0.1085), (5.609e-09, -0.0549, 0.1027), (5.609e-09, -0.06274, 0.1006), (7.479e-09, -0.07058, 0.1027), (7.479e-09, -0.07632, 0.1085), (0.01024, -0.07775, 0.1163), (0.009962, -0.07567, 0.1242), (0.009213, -0.06998, 0.1299), (0.008189, -0.0622, 0.132), (0.007166, -0.05443, 0.1299), (0.006416, -0.04874, 0.1242), (0.006142, -0.04665, 0.1163), (0.006416, -0.04874, 0.1085), (0.007166, -0.05443, 0.1027), (0.008189, -0.0622, 0.1006), (0.009213, -0.06998, 0.1027), (0.009962, -0.07567, 0.1085), (0.0203, -0.07575, 0.1163), (0.01975, -0.07372, 0.1242), (0.01827, -0.06818, 0.1299), (0.01624, -0.0606, 0.132), (0.01421, -0.05303, 0.1299), (0.01272, -0.04748, 0.1242), (0.01218, -0.04545, 0.1163), (0.01272, -0.04748, 0.1085), (0.01421, -0.05303, 0.1027), (0.01624, -0.0606, 0.1006), (0.01827, -0.06818, 0.1027), (0.01975, -0.07372, 0.1085), (0.03001, -0.07245, 0.1163), (0.02921, -0.07051, 0.1242), (0.02701, -0.06521, 0.1299), (0.02401, -0.05796, 0.132), (0.02101, -0.05072, 0.1299), (0.01881, -0.04541, 0.1242), (0.01801, -0.04347, 0.1163), (0.01881, -0.04541, 0.1085), (0.02101, -0.05072, 0.1027), (0.02401, -0.05796, 0.1006), (0.02701, -0.06521, 0.1027), (0.02921, -0.07051, 0.1085), (0.03921, -0.06792, 0.1163), (0.03816, -0.0661, 0.1242), (0.03529, -0.06113, 0.1299), (0.03137, -0.05433, 0.132), (0.02745, -0.04754, 0.1299), (0.02458, -0.04257, 0.1242), (0.02353, -0.04075, 0.1163), (0.02458, -0.04257, 0.1085), (0.02745, -0.04754, 0.1027), (0.03137, -0.05433, 0.1006), (0.03529, -0.06113, 0.1027), (0.03816, -0.0661, 0.1085), (0.04774, -0.06222, 0.1163), (0.04646, -0.06055, 0.1242), (0.04297, -0.056, 0.1299), (0.03819, -0.04977, 0.132), (0.03342, -0.04355, 0.1299), (0.02992, -0.039, 0.1242), (0.02865, -0.03733, 0.1163), (0.02992, -0.039, 0.1085), (0.03342, -0.04355, 0.1027), (0.03819, -0.04977, 0.1006), (0.04297, -0.056, 0.1027), (0.04646, -0.06055, 0.1085), (0.05545, -0.05545, 0.1163), (0.05397, -0.05397, 0.1242), (0.04991, -0.04991, 0.1299), (0.04436, -0.04436, 0.132), (0.03882, -0.03882, 0.1299), (0.03476, -0.03476, 0.1242), (0.03327, -0.03327, 0.1163), (0.03476, -0.03476, 0.1085), (0.03882, -0.03882, 0.1027), (0.04436, -0.04436, 0.1006), (0.04991, -0.04991, 0.1027), (0.05397, -0.05397, 0.1085), (0.06222, -0.04774, 0.1163), (0.06055, -0.04646, 0.1242), (0.056, -0.04297, 0.1299), (0.04977, -0.03819, 0.132), (0.04355, -0.03342, 0.1299), (0.039, -0.02992, 0.1242), (0.03733, -0.02865, 0.1163), (0.039, -0.02992, 0.1085), (0.04355, -0.03342, 0.1027), (0.04977, -0.03819, 0.1006), (0.056, -0.04297, 0.1027), (0.06055, -0.04646, 0.1085), (0.06792, -0.03921, 0.1163), (0.0661, -0.03816, 0.1242), (0.06113, -0.03529, 0.1299), (0.05433, -0.03137, 0.132), (0.04754, -0.02745, 0.1299), (0.04257, -0.02458, 0.1242), (0.04075, -0.02353, 0.1163), (0.04257, -0.02458, 0.1085), (0.04754, -0.02745, 0.1027), (0.05433, -0.03137, 0.1006), (0.06113, -0.03529, 0.1027), (0.0661, -0.03816, 0.1085), (0.07245, -0.03001, 0.1163), (0.07051, -0.02921, 0.1242), (0.06521, -0.02701, 0.1299), (0.05796, -0.02401, 0.132), (0.05072, -0.02101, 0.1299), (0.04541, -0.01881, 0.1242), (0.04347, -0.01801, 0.1163), (0.04541, -0.01881, 0.1085), (0.05072, -0.02101, 0.1027), (0.05796, -0.02401, 0.1006), (0.06521, -0.02701, 0.1027), (0.07051, -0.02921, 0.1085), (0.07575, -0.0203, 0.1163), (0.07372, -0.01975, 0.1242), (0.06818, -0.01827, 0.1299), (0.0606, -0.01624, 0.132), (0.05303, -0.01421, 0.1299), (0.04748, -0.01272, 0.1242), (0.04545, -0.01218, 0.1163), (0.04748, -0.01272, 0.1085), (0.05303, -0.01421, 0.1027), (0.0606, -0.01624, 0.1006), (0.06818, -0.01827, 0.1027), (0.07372, -0.01975, 0.1085), (0.07775, -0.01024, 0.1163), (0.07567, -0.009962, 0.1242), (0.06998, -0.009213, 0.1299), (0.0622, -0.008189, 0.132), (0.05443, -0.007166, 0.1299), (0.04874, -0.006416, 0.1242), (0.04665, -0.006142, 0.1163), (0.04874, -0.006416, 0.1085), (0.05443, -0.007166, 0.1027), (0.0622, -0.008189, 0.1006), (0.06998, -0.009213, 0.1027), (0.07567, -0.009962, 0.1085), (0.07842, 0.0, 0.1495), (0.07632, 0.0, 0.1573), (0.07058, 0.0, 0.1631), (0.06274, 0.0, 0.1652), (0.0549, 0.0, 0.1631), (0.04916, 0.0, 0.1573), (0.04705, 0.0, 0.1495), (0.04916, 0.0, 0.1416), (0.0549, 0.0, 0.1359), (0.06274, 0.0, 0.1338), (0.07058, 0.0, 0.1359), (0.07632, 0.0, 0.1416), (0.07775, 0.01024, 0.1495), (0.07567, 0.009962, 0.1573), (0.06998, 0.009213, 0.1631), (0.0622, 0.008189, 0.1652), (0.05443, 0.007166, 0.1631), (0.04874, 0.006416, 0.1573), (0.04665, 0.006142, 0.1495), (0.04874, 0.006416, 0.1416), (0.05443, 0.007166, 0.1359), (0.0622, 0.008189, 0.1338), (0.06998, 0.009213, 0.1359), (0.07567, 0.009962, 0.1416), (0.07575, 0.0203, 0.1495), (0.07372, 0.01975, 0.1573), (0.06818, 0.01827, 0.1631), (0.0606, 0.01624, 0.1652), (0.05303, 0.01421, 0.1631), (0.04748, 0.01272, 0.1573), (0.04545, 0.01218, 0.1495), (0.04748, 0.01272, 0.1416), (0.05303, 0.01421, 0.1359), (0.0606, 0.01624, 0.1338), (0.06818, 0.01827, 0.1359), (0.07372, 0.01975, 0.1416), (0.07245, 0.03001, 0.1495), (0.07051, 0.02921, 0.1573), (0.06521, 0.02701, 0.1631), (0.05796, 0.02401, 0.1652), (0.05072, 0.02101, 0.1631), (0.04541, 0.01881, 0.1573), (0.04347, 0.01801, 0.1495), (0.04541, 0.01881, 0.1416), (0.05072, 0.02101, 0.1359), (0.05796, 0.02401, 0.1338), (0.06521, 0.02701, 0.1359), (0.07051, 0.02921, 0.1416), (0.06792, 0.03921, 0.1495), (0.0661, 0.03816, 0.1573), (0.06113, 0.03529, 0.1631), (0.05433, 0.03137, 0.1652), (0.04754, 0.02745, 0.1631), (0.04257, 0.02458, 0.1573), (0.04075, 0.02353, 0.1495), (0.04257, 0.02458, 0.1416), (0.04754, 0.02745, 0.1359), (0.05433, 0.03137, 0.1338), (0.06113, 0.03529, 0.1359), (0.0661, 0.03816, 0.1416), (0.06222, 0.04774, 0.1495), (0.06055, 0.04646, 0.1573), (0.056, 0.04297, 0.1631), (0.04977, 0.03819, 0.1652), (0.04355, 0.03342, 0.1631), (0.039, 0.02992, 0.1573), (0.03733, 0.02865, 0.1495), (0.039, 0.02992, 0.1416), (0.04355, 0.03342, 0.1359), (0.04977, 0.03819, 0.1338), (0.056, 0.04297, 0.1359), (0.06055, 0.04646, 0.1416), (0.05545, 0.05545, 0.1495), (0.05397, 0.05397, 0.1573), (0.04991, 0.04991, 0.1631), (0.04436, 0.04436, 0.1652), (0.03882, 0.03882, 0.1631), (0.03476, 0.03476, 0.1573), (0.03327, 0.03327, 0.1495), (0.03476, 0.03476, 0.1416), (0.03882, 0.03882, 0.1359), (0.04436, 0.04436, 0.1338), (0.04991, 0.04991, 0.1359), (0.05397, 0.05397, 0.1416), (0.04774, 0.06222, 0.1495), (0.04646, 0.06055, 0.1573), (0.04297, 0.056, 0.1631), (0.03819, 0.04977, 0.1652), (0.03342, 0.04355, 0.1631), (0.02992, 0.039, 0.1573), (0.02865, 0.03733, 0.1495), (0.02992, 0.039, 0.1416), (0.03342, 0.04355, 0.1359), (0.03819, 0.04977, 0.1338), (0.04297, 0.056, 0.1359), (0.04646, 0.06055, 0.1416), (0.03921, 0.06792, 0.1495), (0.03816, 0.0661, 0.1573), (0.03529, 0.06113, 0.1631), (0.03137, 0.05433, 0.1652), (0.02745, 0.04754, 0.1631), (0.02458, 0.04257, 0.1573), (0.02353, 0.04075, 0.1495), (0.02458, 0.04257, 0.1416), (0.02745, 0.04754, 0.1359), (0.03137, 0.05433, 0.1338), (0.03529, 0.06113, 0.1359), (0.03816, 0.0661, 0.1416), (0.03001, 0.07245, 0.1495), (0.02921, 0.07051, 0.1573), (0.02701, 0.06521, 0.1631), (0.02401, 0.05796, 0.1652), (0.02101, 0.05072, 0.1631), (0.01881, 0.04541, 0.1573), (0.01801, 0.04347, 0.1495), (0.01881, 0.04541, 0.1416), (0.02101, 0.05072, 0.1359), (0.02401, 0.05796, 0.1338), (0.02701, 0.06521, 0.1359), (0.02921, 0.07051, 0.1416), (0.0203, 0.07575, 0.1495), (0.01975, 0.07372, 0.1573), (0.01827, 0.06818, 0.1631), (0.01624, 0.0606, 0.1652), (0.01421, 0.05303, 0.1631), (0.01272, 0.04748, 0.1573), (0.01218, 0.04545, 0.1495), (0.01272, 0.04748, 0.1416), (0.01421, 0.05303, 0.1359), (0.01624, 0.0606, 0.1338), (0.01827, 0.06818, 0.1359), (0.01975, 0.07372, 0.1416), (0.01024, 0.07775, 0.1495), (0.009962, 0.07567, 0.1573), (0.009213, 0.06998, 0.1631), (0.008189, 0.0622, 0.1652), (0.007166, 0.05443, 0.1631), (0.006416, 0.04874, 0.1573), (0.006142, 0.04665, 0.1495), (0.006416, 0.04874, 0.1416), (0.007166, 0.05443, 0.1359), (0.008189, 0.0622, 0.1338), (0.009213, 0.06998, 0.1359), (0.009962, 0.07567, 0.1416), (3.74e-09, 0.07842, 0.1495), (7.479e-09, 0.07632, 0.1573), (7.479e-09, 0.07058, 0.1631), (5.609e-09, 0.06274, 0.1652), (5.609e-09, 0.0549, 0.1631), (3.74e-09, 0.04916, 0.1573), (5.609e-09, 0.04705, 0.1495), (3.74e-09, 0.04916, 0.1416), (5.609e-09, 0.0549, 0.1359), (5.609e-09, 0.06274, 0.1338), (7.479e-09, 0.07058, 0.1359), (7.479e-09, 0.07632, 0.1416), (-0.01024, 0.07775, 0.1495), (-0.009962, 0.07567, 0.1573), (-0.009213, 0.06998, 0.1631), (-0.008189, 0.0622, 0.1652), (-0.007166, 0.05443, 0.1631), (-0.006416, 0.04874, 0.1573), (-0.006142, 0.04665, 0.1495), (-0.006416, 0.04874, 0.1416), (-0.007166, 0.05443, 0.1359), (-0.008189, 0.0622, 0.1338), (-0.009213, 0.06998, 0.1359), (-0.009962, 0.07567, 0.1416), (-0.0203, 0.07575, 0.1495), (-0.01975, 0.07372, 0.1573), (-0.01827, 0.06818, 0.1631), (-0.01624, 0.0606, 0.1652), (-0.01421, 0.05303, 0.1631), (-0.01272, 0.04748, 0.1573), (-0.01218, 0.04545, 0.1495), (-0.01272, 0.04748, 0.1416), (-0.01421, 0.05303, 0.1359), (-0.01624, 0.0606, 0.1338), (-0.01827, 0.06818, 0.1359), (-0.01975, 0.07372, 0.1416), (-0.03001, 0.07245, 0.1495), (-0.02921, 0.07051, 0.1573), (-0.02701, 0.06521, 0.1631), (-0.02401, 0.05796, 0.1652), (-0.02101, 0.05072, 0.1631), (-0.01881, 0.04541, 0.1573), (-0.01801, 0.04347, 0.1495), (-0.01881, 0.04541, 0.1416), (-0.02101, 0.05072, 0.1359), (-0.02401, 0.05796, 0.1338), (-0.02701, 0.06521, 0.1359), (-0.02921, 0.07051, 0.1416), (-0.03921, 0.06792, 0.1495), (-0.03816, 0.0661, 0.1573), (-0.03529, 0.06113, 0.1631), (-0.03137, 0.05433, 0.1652), (-0.02745, 0.04754, 0.1631), (-0.02458, 0.04257, 0.1573), (-0.02353, 0.04075, 0.1495), (-0.02458, 0.04257, 0.1416), (-0.02745, 0.04754, 0.1359), (-0.03137, 0.05433, 0.1338), (-0.03529, 0.06113, 0.1359), (-0.03816, 0.0661, 0.1416), (-0.04774, 0.06222, 0.1495), (-0.04646, 0.06055, 0.1573), (-0.04297, 0.056, 0.1631), (-0.03819, 0.04977, 0.1652), (-0.03342, 0.04355, 0.1631), (-0.02992, 0.039, 0.1573), (-0.02865, 0.03733, 0.1495), (-0.02992, 0.039, 0.1416), (-0.03342, 0.04355, 0.1359), (-0.03819, 0.04977, 0.1338), (-0.04297, 0.056, 0.1359), (-0.04646, 0.06055, 0.1416), (-0.05545, 0.05545, 0.1495), (-0.05397, 0.05397, 0.1573), (-0.04991, 0.04991, 0.1631), (-0.04436, 0.04436, 0.1652), (-0.03882, 0.03882, 0.1631), (-0.03476, 0.03476, 0.1573), (-0.03327, 0.03327, 0.1495), (-0.03476, 0.03476, 0.1416), (-0.03882, 0.03882, 0.1359), (-0.04436, 0.04436, 0.1338), (-0.04991, 0.04991, 0.1359), (-0.05397, 0.05397, 0.1416), (-0.06222, 0.04774, 0.1495), (-0.06055, 0.04646, 0.1573), (-0.056, 0.04297, 0.1631), (-0.04977, 0.03819, 0.1652), (-0.04355, 0.03342, 0.1631), (-0.039, 0.02992, 0.1573), (-0.03733, 0.02865, 0.1495), (-0.039, 0.02992, 0.1416), (-0.04355, 0.03342, 0.1359), (-0.04977, 0.03819, 0.1338), (-0.056, 0.04297, 0.1359), (-0.06055, 0.04646, 0.1416), (-0.06792, 0.03921, 0.1495), (-0.0661, 0.03816, 0.1573), (-0.06113, 0.03529, 0.1631), (-0.05433, 0.03137, 0.1652), (-0.04754, 0.02745, 0.1631), (-0.04257, 0.02458, 0.1573), (-0.04075, 0.02353, 0.1495), (-0.04257, 0.02458, 0.1416), (-0.04754, 0.02745, 0.1359), (-0.05433, 0.03137, 0.1338), (-0.06113, 0.03529, 0.1359), (-0.0661, 0.03816, 0.1416), (-0.07245, 0.03001, 0.1495), (-0.07051, 0.02921, 0.1573), (-0.06521, 0.02701, 0.1631), (-0.05796, 0.02401, 0.1652), (-0.05072, 0.02101, 0.1631), (-0.04541, 0.01881, 0.1573), (-0.04347, 0.01801, 0.1495), (-0.04541, 0.01881, 0.1416), (-0.05072, 0.02101, 0.1359), (-0.05796, 0.02401, 0.1338), (-0.06521, 0.02701, 0.1359), (-0.07051, 0.02921, 0.1416), (-0.07575, 0.0203, 0.1495), (-0.07372, 0.01975, 0.1573), (-0.06818, 0.01827, 0.1631), (-0.0606, 0.01624, 0.1652), (-0.05303, 0.01421, 0.1631), (-0.04748, 0.01272, 0.1573), (-0.04545, 0.01218, 0.1495), (-0.04748, 0.01272, 0.1416), (-0.05303, 0.01421, 0.1359), (-0.0606, 0.01624, 0.1338), (-0.06818, 0.01827, 0.1359), (-0.07372, 0.01975, 0.1416), (-0.07775, 0.01024, 0.1495), (-0.07567, 0.009962, 0.1573), (-0.06998, 0.009213, 0.1631), (-0.0622, 0.008189, 0.1652), (-0.05443, 0.007166, 0.1631), (-0.04874, 0.006416, 0.1573), (-0.04665, 0.006142, 0.1495), (-0.04874, 0.006416, 0.1416), (-0.05443, 0.007166, 0.1359), (-0.0622, 0.008189, 0.1338), (-0.06998, 0.009213, 0.1359), (-0.07567, 0.009962, 0.1416), (-0.07842, 6.856e-09, 0.1495), (-0.07632, 6.672e-09, 0.1573), (-0.07058, 6.17e-09, 0.1631), (-0.06274, 5.485e-09, 0.1652), (-0.0549, 4.799e-09, 0.1631), (-0.04916, 4.297e-09, 0.1573), (-0.04705, 4.114e-09, 0.1495), (-0.04916, 4.297e-09, 0.1416), (-0.0549, 4.799e-09, 0.1359), (-0.06274, 5.485e-09, 0.1338), (-0.07058, 6.17e-09, 0.1359), (-0.07632, 6.672e-09, 0.1416), (-0.07775, -0.01024, 0.1495), (-0.07567, -0.009962, 0.1573), (-0.06998, -0.009213, 0.1631), (-0.0622, -0.008189, 0.1652), (-0.05443, -0.007166, 0.1631), (-0.04874, -0.006416, 0.1573), (-0.04665, -0.006142, 0.1495), (-0.04874, -0.006416, 0.1416), (-0.05443, -0.007166, 0.1359), (-0.0622, -0.008189, 0.1338), (-0.06998, -0.009213, 0.1359), (-0.07567, -0.009962, 0.1416), (-0.07575, -0.0203, 0.1495), (-0.07372, -0.01975, 0.1573), (-0.06818, -0.01827, 0.1631), (-0.0606, -0.01624, 0.1652), (-0.05303, -0.01421, 0.1631), (-0.04748, -0.01272, 0.1573), (-0.04545, -0.01218, 0.1495), (-0.04748, -0.01272, 0.1416), (-0.05303, -0.01421, 0.1359), (-0.0606, -0.01624, 0.1338), (-0.06818, -0.01827, 0.1359), (-0.07372, -0.01975, 0.1416), (-0.07245, -0.03001, 0.1495), (-0.07051, -0.02921, 0.1573), (-0.06521, -0.02701, 0.1631), (-0.05796, -0.02401, 0.1652), (-0.05072, -0.02101, 0.1631), (-0.04541, -0.01881, 0.1573), (-0.04347, -0.01801, 0.1495), (-0.04541, -0.01881, 0.1416), (-0.05072, -0.02101, 0.1359), (-0.05796, -0.02401, 0.1338), (-0.06521, -0.02701, 0.1359), (-0.07051, -0.02921, 0.1416), (-0.06792, -0.03921, 0.1495), (-0.0661, -0.03816, 0.1573), (-0.06113, -0.03529, 0.1631), (-0.05433, -0.03137, 0.1652), (-0.04754, -0.02745, 0.1631), (-0.04257, -0.02458, 0.1573), (-0.04075, -0.02353, 0.1495), (-0.04257, -0.02458, 0.1416), (-0.04754, -0.02745, 0.1359), (-0.05433, -0.03137, 0.1338), (-0.06113, -0.03529, 0.1359), (-0.0661, -0.03816, 0.1416), (-0.06222, -0.04774, 0.1495), (-0.06055, -0.04646, 0.1573), (-0.056, -0.04297, 0.1631), (-0.04977, -0.03819, 0.1652), (-0.04355, -0.03342, 0.1631), (-0.039, -0.02992, 0.1573), (-0.03733, -0.02865, 0.1495), (-0.039, -0.02992, 0.1416), (-0.04355, -0.03342, 0.1359), (-0.04977, -0.03819, 0.1338), (-0.056, -0.04297, 0.1359), (-0.06055, -0.04646, 0.1416), (-0.05545, -0.05545, 0.1495), (-0.05397, -0.05397, 0.1573), (-0.04991, -0.04991, 0.1631), (-0.04436, -0.04436, 0.1652), (-0.03882, -0.03882, 0.1631), (-0.03476, -0.03476, 0.1573), (-0.03327, -0.03327, 0.1495), (-0.03476, -0.03476, 0.1416), (-0.03882, -0.03882, 0.1359), (-0.04436, -0.04436, 0.1338), (-0.04991, -0.04991, 0.1359), (-0.05397, -0.05397, 0.1416), (-0.04774, -0.06222, 0.1495), (-0.04646, -0.06055, 0.1573), (-0.04297, -0.056, 0.1631), (-0.03819, -0.04977, 0.1652), (-0.03342, -0.04355, 0.1631), (-0.02992, -0.039, 0.1573), (-0.02865, -0.03733, 0.1495), (-0.02992, -0.039, 0.1416), (-0.03342, -0.04355, 0.1359), (-0.03819, -0.04977, 0.1338), (-0.04297, -0.056, 0.1359), (-0.04646, -0.06055, 0.1416), (-0.03921, -0.06792, 0.1495), (-0.03816, -0.0661, 0.1573), (-0.03529, -0.06113, 0.1631), (-0.03137, -0.05433, 0.1652), (-0.02745, -0.04754, 0.1631), (-0.02458, -0.04257, 0.1573), (-0.02353, -0.04075, 0.1495), (-0.02458, -0.04257, 0.1416), (-0.02745, -0.04754, 0.1359), (-0.03137, -0.05433, 0.1338), (-0.03529, -0.06113, 0.1359), (-0.03816, -0.0661, 0.1416), (-0.03001, -0.07245, 0.1495), (-0.02921, -0.07051, 0.1573), (-0.02701, -0.06521, 0.1631), (-0.02401, -0.05796, 0.1652), (-0.02101, -0.05072, 0.1631), (-0.01881, -0.04541, 0.1573), (-0.01801, -0.04347, 0.1495), (-0.01881, -0.04541, 0.1416), (-0.02101, -0.05072, 0.1359), (-0.02401, -0.05796, 0.1338), (-0.02701, -0.06521, 0.1359), (-0.02921, -0.07051, 0.1416), (-0.0203, -0.07575, 0.1495), (-0.01975, -0.07372, 0.1573), (-0.01827, -0.06818, 0.1631), (-0.01624, -0.0606, 0.1652), (-0.01421, -0.05303, 0.1631), (-0.01272, -0.04748, 0.1573), (-0.01218, -0.04545, 0.1495), (-0.01272, -0.04748, 0.1416), (-0.01421, -0.05303, 0.1359), (-0.01624, -0.0606, 0.1338), (-0.01827, -0.06818, 0.1359), (-0.01975, -0.07372, 0.1416), (-0.01024, -0.07775, 0.1495), (-0.009962, -0.07567, 0.1573), (-0.009213, -0.06998, 0.1631), (-0.008189, -0.0622, 0.1652), (-0.007166, -0.05443, 0.1631), (-0.006416, -0.04874, 0.1573), (-0.006142, -0.04665, 0.1495), (-0.006416, -0.04874, 0.1416), (-0.007166, -0.05443, 0.1359), (-0.008189, -0.0622, 0.1338), (-0.009213, -0.06998, 0.1359), (-0.009962, -0.07567, 0.1416), (3.74e-09, -0.07842, 0.1495), (7.479e-09, -0.07632, 0.1573), (7.479e-09, -0.07058, 0.1631), (5.609e-09, -0.06274, 0.1652), (5.609e-09, -0.0549, 0.1631), (3.74e-09, -0.04916, 0.1573), (5.609e-09, -0.04705, 0.1495), (3.74e-09, -0.04916, 0.1416), (5.609e-09, -0.0549, 0.1359), (5.609e-09, -0.06274, 0.1338), (7.479e-09, -0.07058, 0.1359), (7.479e-09, -0.07632, 0.1416), (0.01024, -0.07775, 0.1495), (0.009962, -0.07567, 0.1573), (0.009213, -0.06998, 0.1631), (0.008189, -0.0622, 0.1652), (0.007166, -0.05443, 0.1631), (0.006416, -0.04874, 0.1573), (0.006142, -0.04665, 0.1495), (0.006416, -0.04874, 0.1416), (0.007166, -0.05443, 0.1359), (0.008189, -0.0622, 0.1338), (0.009213, -0.06998, 0.1359), (0.009962, -0.07567, 0.1416), (0.0203, -0.07575, 0.1495), (0.01975, -0.07372, 0.1573), (0.01827, -0.06818, 0.1631), (0.01624, -0.0606, 0.1652), (0.01421, -0.05303, 0.1631), (0.01272, -0.04748, 0.1573), (0.01218, -0.04545, 0.1495), (0.01272, -0.04748, 0.1416), (0.01421, -0.05303, 0.1359), (0.01624, -0.0606, 0.1338), (0.01827, -0.06818, 0.1359), (0.01975, -0.07372, 0.1416), (0.03001, -0.07245, 0.1495), (0.02921, -0.07051, 0.1573), (0.02701, -0.06521, 0.1631), (0.02401, -0.05796, 0.1652), (0.02101, -0.05072, 0.1631), (0.01881, -0.04541, 0.1573), (0.01801, -0.04347, 0.1495), (0.01881, -0.04541, 0.1416), (0.02101, -0.05072, 0.1359), (0.02401, -0.05796, 0.1338), (0.02701, -0.06521, 0.1359), (0.02921, -0.07051, 0.1416), (0.03921, -0.06792, 0.1495), (0.03816, -0.0661, 0.1573), (0.03529, -0.06113, 0.1631), (0.03137, -0.05433, 0.1652), (0.02745, -0.04754, 0.1631), (0.02458, -0.04257, 0.1573), (0.02353, -0.04075, 0.1495), (0.02458, -0.04257, 0.1416), (0.02745, -0.04754, 0.1359), (0.03137, -0.05433, 0.1338), (0.03529, -0.06113, 0.1359), (0.03816, -0.0661, 0.1416), (0.04774, -0.06222, 0.1495), (0.04646, -0.06055, 0.1573), (0.04297, -0.056, 0.1631), (0.03819, -0.04977, 0.1652), (0.03342, -0.04355, 0.1631), (0.02992, -0.039, 0.1573), (0.02865, -0.03733, 0.1495), (0.02992, -0.039, 0.1416), (0.03342, -0.04355, 0.1359), (0.03819, -0.04977, 0.1338), (0.04297, -0.056, 0.1359), (0.04646, -0.06055, 0.1416), (0.05545, -0.05545, 0.1495), (0.05397, -0.05397, 0.1573), (0.04991, -0.04991, 0.1631), (0.04436, -0.04436, 0.1652), (0.03882, -0.03882, 0.1631), (0.03476, -0.03476, 0.1573), (0.03327, -0.03327, 0.1495), (0.03476, -0.03476, 0.1416), (0.03882, -0.03882, 0.1359), (0.04436, -0.04436, 0.1338), (0.04991, -0.04991, 0.1359), (0.05397, -0.05397, 0.1416), (0.06222, -0.04774, 0.1495), (0.06055, -0.04646, 0.1573), (0.056, -0.04297, 0.1631), (0.04977, -0.03819, 0.1652), (0.04355, -0.03342, 0.1631), (0.039, -0.02992, 0.1573), (0.03733, -0.02865, 0.1495), (0.039, -0.02992, 0.1416), (0.04355, -0.03342, 0.1359), (0.04977, -0.03819, 0.1338), (0.056, -0.04297, 0.1359), (0.06055, -0.04646, 0.1416), (0.06792, -0.03921, 0.1495), (0.0661, -0.03816, 0.1573), (0.06113, -0.03529, 0.1631), (0.05433, -0.03137, 0.1652), (0.04754, -0.02745, 0.1631), (0.04257, -0.02458, 0.1573), (0.04075, -0.02353, 0.1495), (0.04257, -0.02458, 0.1416), (0.04754, -0.02745, 0.1359), (0.05433, -0.03137, 0.1338), (0.06113, -0.03529, 0.1359), (0.0661, -0.03816, 0.1416), (0.07245, -0.03001, 0.1495), (0.07051, -0.02921, 0.1573), (0.06521, -0.02701, 0.1631), (0.05796, -0.02401, 0.1652), (0.05072, -0.02101, 0.1631), (0.04541, -0.01881, 0.1573), (0.04347, -0.01801, 0.1495), (0.04541, -0.01881, 0.1416), (0.05072, -0.02101, 0.1359), (0.05796, -0.02401, 0.1338), (0.06521, -0.02701, 0.1359), (0.07051, -0.02921, 0.1416), (0.07575, -0.0203, 0.1495), (0.07372, -0.01975, 0.1573), (0.06818, -0.01827, 0.1631), (0.0606, -0.01624, 0.1652), (0.05303, -0.01421, 0.1631), (0.04748, -0.01272, 0.1573), (0.04545, -0.01218, 0.1495), (0.04748, -0.01272, 0.1416), (0.05303, -0.01421, 0.1359), (0.0606, -0.01624, 0.1338), (0.06818, -0.01827, 0.1359), (0.07372, -0.01975, 0.1416), (0.07775, -0.01024, 0.1495), (0.07567, -0.009962, 0.1573), (0.06998, -0.009213, 0.1631), (0.0622, -0.008189, 0.1652), (0.05443, -0.007166, 0.1631), (0.04874, -0.006416, 0.1573), (0.04665, -0.006142, 0.1495), (0.04874, -0.006416, 0.1416), (0.05443, -0.007166, 0.1359), (0.0622, -0.008189, 0.1338), (0.06998, -0.009213, 0.1359), (0.07567, -0.009962, 0.1416), (0.01354, 0.03269, 0.1804), (0.01354, 0.03269, 0.0321), (0.006903, 0.0347, 0.1804), (0.006903, 0.0347, 0.0321), (5.166e-08, 0.03538, 0.1804), (5.166e-08, 0.03538, 0.0321), (0.01966, 0.02942, 0.0321), (0.01966, 0.02942, 0.1804), (0.02502, 0.02502, 0.0321), (0.02502, 0.02502, 0.1804), (0.02942, 0.01966, 0.0321), (0.02942, 0.01966, 0.1804), (0.03269, 0.01354, 0.0321), (0.03269, 0.01354, 0.1804), (0.0347, 0.006903, 0.0321), (0.0347, 0.006903, 0.1804), (0.03538, 3.099e-07, 0.0321), (0.03538, 3.099e-07, 0.1804), (0.0347, -0.006903, 0.0321), (0.0347, -0.006903, 0.1804), (0.03269, -0.01354, 0.0321), (0.03269, -0.01354, 0.1804), (0.02942, -0.01966, 0.0321), (0.02942, -0.01966, 0.1804), (0.02502, -0.02502, 0.0321), (0.02502, -0.02502, 0.1804), (0.01966, -0.02942, 0.0321), (0.01966, -0.02942, 0.1804), (0.01354, -0.03269, 0.0321), (0.01354, -0.03269, 0.1804), (0.006903, -0.0347, 0.0321), (0.006903, -0.0347, 0.1804), (4.013e-08, -0.03538, 0.0321), (4.013e-08, -0.03538, 0.1804), (-0.006903, -0.0347, 0.0321), (-0.006903, -0.0347, 0.1804), (-0.01354, -0.03269, 0.0321), (-0.01354, -0.03269, 0.1804), (-0.01966, -0.02942, 0.0321), (-0.01966, -0.02942, 0.1804), (-0.02502, -0.02502, 0.0321), (-0.02502, -0.02502, 0.1804), (-0.02942, -0.01966, 0.0321), (-0.02942, -0.01966, 0.1804), (-0.03269, -0.01354, 0.0321), (-0.03269, -0.01354, 0.1804), (-0.0347, -0.006903, 0.0321), (-0.0347, -0.006903, 0.1804), (-0.03538, 3.414e-07, 0.0321), (-0.03538, 3.414e-07, 0.1804), (-0.0347, 0.006903, 0.0321), (-0.0347, 0.006903, 0.1804), (-0.03269, 0.01354, 0.0321), (-0.03269, 0.01354, 0.1804), (-0.02942, 0.01966, 0.0321), (-0.02942, 0.01966, 0.1804), (-0.02502, 0.02502, 0.0321), (-0.02502, 0.02502, 0.1804), (-0.01966, 0.02942, 0.0321), (-0.01966, 0.02942, 0.1804), (-0.01354, 0.03269, 0.0321), (-0.01354, 0.03269, 0.1804), (-0.006903, 0.0347, 0.0321), (-0.006903, 0.0347, 0.1804)], [], [(0, 12, 13, 1), (1, 13, 14, 2), (2, 14, 15, 3), (3, 15, 16, 4), (4, 16, 17, 5), (5, 17, 18, 6), (6, 18, 19, 7), (7, 19, 20, 8), (8, 20, 21, 9), (9, 21, 22, 10), (10, 22, 23, 11), (0, 11, 23, 12), (12, 24, 25, 13), (13, 25, 26, 14), (14, 26, 27, 15), (15, 27, 28, 16), (16, 28, 29, 17), (17, 29, 30, 18), (18, 30, 31, 19), (19, 31, 32, 20), (20, 32, 33, 21), (21, 33, 34, 22), (22, 34, 35, 23), (23, 35, 24, 12), (24, 36, 37, 25), (25, 37, 38, 26), (26, 38, 39, 27), (27, 39, 40, 28), (28, 40, 41, 29), (29, 41, 42, 30), (30, 42, 43, 31), (31, 43, 44, 32), (32, 44, 45, 33), (33, 45, 46, 34), (34, 46, 47, 35), (35, 47, 36, 24), (36, 48, 49, 37), (37, 49, 50, 38), (38, 50, 51, 39), (39, 51, 52, 40), (40, 52, 53, 41), (41, 53, 54, 42), (42, 54, 55, 43), (43, 55, 56, 44), (44, 56, 57, 45), (45, 57, 58, 46), (46, 58, 59, 47), (47, 59, 48, 36), (48, 60, 61, 49), (49, 61, 62, 50), (50, 62, 63, 51), (51, 63, 64, 52), (52, 64, 65, 53), (53, 65, 66, 54), (54, 66, 67, 55), (55, 67, 68, 56), (56, 68, 69, 57), (57, 69, 70, 58), (58, 70, 71, 59), (59, 71, 60, 48), (60, 72, 73, 61), (61, 73, 74, 62), (62, 74, 75, 63), (63, 75, 76, 64), (64, 76, 77, 65), (65, 77, 78, 66), (66, 78, 79, 67), (67, 79, 80, 68), (68, 80, 81, 69), (69, 81, 82, 70), (70, 82, 83, 71), (71, 83, 72, 60), (72, 84, 85, 73), (73, 85, 86, 74), (74, 86, 87, 75), (75, 87, 88, 76), (76, 88, 89, 77), (77, 89, 90, 78), (78, 90, 91, 79), (79, 91, 92, 80), (80, 92, 93, 81), (81, 93, 94, 82), (82, 94, 95, 83), (83, 95, 84, 72), (84, 96, 97, 85), (85, 97, 98, 86), (86, 98, 99, 87), (87, 99, 100, 88), (88, 100, 101, 89), (89, 101, 102, 90), (90, 102, 103, 91), (91, 103, 104, 92), (92, 104, 105, 93), (93, 105, 106, 94), (94, 106, 107, 95), (95, 107, 96, 84), (96, 108, 109, 97), (97, 109, 110, 98), (98, 110, 111, 99), (99, 111, 112, 100), (100, 112, 113, 101), (101, 113, 114, 102), (102, 114, 115, 103), (103, 115, 116, 104), (104, 116, 117, 105), (105, 117, 118, 106), (106, 118, 119, 107), (107, 119, 108, 96), (108, 120, 121, 109), (109, 121, 122, 110), (110, 122, 123, 111), (111, 123, 124, 112), (112, 124, 125, 113), (113, 125, 126, 114), (114, 126, 127, 115), (115, 127, 128, 116), (116, 128, 129, 117), (117, 129, 130, 118), (118, 130, 131, 119), (119, 131, 120, 108), (120, 132, 133, 121), (121, 133, 134, 122), (122, 134, 135, 123), (123, 135, 136, 124), (124, 136, 137, 125), (125, 137, 138, 126), (126, 138, 139, 127), (127, 139, 140, 128), (128, 140, 141, 129), (129, 141, 142, 130), (130, 142, 143, 131), (131, 143, 132, 120), (132, 144, 145, 133), (133, 145, 146, 134), (134, 146, 147, 135), (135, 147, 148, 136), (136, 148, 149, 137), (137, 149, 150, 138), (138, 150, 151, 139), (139, 151, 152, 140), (140, 152, 153, 141), (141, 153, 154, 142), (142, 154, 155, 143), (143, 155, 144, 132), (144, 156, 157, 145), (145, 157, 158, 146), (146, 158, 159, 147), (147, 159, 160, 148), (148, 160, 161, 149), (149, 161, 162, 150), (150, 162, 163, 151), (151, 163, 164, 152), (152, 164, 165, 153), (153, 165, 166, 154), (154, 166, 167, 155), (155, 167, 156, 144), (156, 168, 169, 157), (157, 169, 170, 158), (158, 170, 171, 159), (159, 171, 172, 160), (160, 172, 173, 161), (161, 173, 174, 162), (162, 174, 175, 163), (163, 175, 176, 164), (164, 176, 177, 165), (165, 177, 178, 166), (166, 178, 179, 167), (167, 179, 168, 156), (168, 180, 181, 169), (169, 181, 182, 170), (170, 182, 183, 171), (171, 183, 184, 172), (172, 184, 185, 173), (173, 185, 186, 174), (174, 186, 187, 175), (175, 187, 188, 176), (176, 188, 189, 177), (177, 189, 190, 178), (178, 190, 191, 179), (179, 191, 180, 168), (180, 192, 193, 181), (181, 193, 194, 182), (182, 194, 195, 183), (183, 195, 196, 184), (184, 196, 197, 185), (185, 197, 198, 186), (186, 198, 199, 187), (187, 199, 200, 188), (188, 200, 201, 189), (189, 201, 202, 190), (190, 202, 203, 191), (191, 203, 192, 180), (192, 204, 205, 193), (193, 205, 206, 194), (194, 206, 207, 195), (195, 207, 208, 196), (196, 208, 209, 197), (197, 209, 210, 198), (198, 210, 211, 199), (199, 211, 212, 200), (200, 212, 213, 201), (201, 213, 214, 202), (202, 214, 215, 203), (203, 215, 204, 192), (204, 216, 217, 205), (205, 217, 218, 206), (206, 218, 219, 207), (207, 219, 220, 208), (208, 220, 221, 209), (209, 221, 222, 210), (210, 222, 223, 211), (211, 223, 224, 212), (212, 224, 225, 213), (213, 225, 226, 214), (214, 226, 227, 215), (215, 227, 216, 204), (216, 228, 229, 217), (217, 229, 230, 218), (218, 230, 231, 219), (219, 231, 232, 220), (220, 232, 233, 221), (221, 233, 234, 222), (222, 234, 235, 223), (223, 235, 236, 224), (224, 236, 237, 225), (225, 237, 238, 226), (226, 238, 239, 227), (227, 239, 228, 216), (228, 240, 241, 229), (229, 241, 242, 230), (230, 242, 243, 231), (231, 243, 244, 232), (232, 244, 245, 233), (233, 245, 246, 234), (234, 246, 247, 235), (235, 247, 248, 236), (236, 248, 249, 237), (237, 249, 250, 238), (238, 250, 251, 239), (239, 251, 240, 228), (240, 252, 253, 241), (241, 253, 254, 242), (242, 254, 255, 243), (243, 255, 256, 244), (244, 256, 257, 245), (245, 257, 258, 246), (246, 258, 259, 247), (247, 259, 260, 248), (248, 260, 261, 249), (249, 261, 262, 250), (250, 262, 263, 251), (251, 263, 252, 240), (252, 264, 265, 253), (253, 265, 266, 254), (254, 266, 267, 255), (255, 267, 268, 256), (256, 268, 269, 257), (257, 269, 270, 258), (258, 270, 271, 259), (259, 271, 272, 260), (260, 272, 273, 261), (261, 273, 274, 262), (262, 274, 275, 263), (263, 275, 264, 252), (264, 276, 277, 265), (265, 277, 278, 266), (266, 278, 279, 267), (267, 279, 280, 268), (268, 280, 281, 269), (269, 281, 282, 270), (270, 282, 283, 271), (271, 283, 284, 272), (272, 284, 285, 273), (273, 285, 286, 274), (274, 286, 287, 275), (275, 287, 276, 264), (276, 288, 289, 277), (277, 289, 290, 278), (278, 290, 291, 279), (279, 291, 292, 280), (280, 292, 293, 281), (281, 293, 294, 282), (282, 294, 295, 283), (283, 295, 296, 284), (284, 296, 297, 285), (285, 297, 298, 286), (286, 298, 299, 287), (287, 299, 288, 276), (288, 300, 301, 289), (289, 301, 302, 290), (290, 302, 303, 291), (291, 303, 304, 292), (292, 304, 305, 293), (293, 305, 306, 294), (294, 306, 307, 295), (295, 307, 308, 296), (296, 308, 309, 297), (297, 309, 310, 298), (298, 310, 311, 299), (299, 311, 300, 288), (300, 312, 313, 301), (301, 313, 314, 302), (302, 314, 315, 303), (303, 315, 316, 304), (304, 316, 317, 305), (305, 317, 318, 306), (306, 318, 319, 307), (307, 319, 320, 308), (308, 320, 321, 309), (309, 321, 322, 310), (310, 322, 323, 311), (311, 323, 312, 300), (312, 324, 325, 313), (313, 325, 326, 314), (314, 326, 327, 315), (315, 327, 328, 316), (316, 328, 329, 317), (317, 329, 330, 318), (318, 330, 331, 319), (319, 331, 332, 320), (320, 332, 333, 321), (321, 333, 334, 322), (322, 334, 335, 323), (323, 335, 324, 312), (324, 336, 337, 325), (325, 337, 338, 326), (326, 338, 339, 327), (327, 339, 340, 328), (328, 340, 341, 329), (329, 341, 342, 330), (330, 342, 343, 331), (331, 343, 344, 332), (332, 344, 345, 333), (333, 345, 346, 334), (334, 346, 347, 335), (335, 347, 336, 324), (336, 348, 349, 337), (337, 349, 350, 338), (338, 350, 351, 339), (339, 351, 352, 340), (340, 352, 353, 341), (341, 353, 354, 342), (342, 354, 355, 343), (343, 355, 356, 344), (344, 356, 357, 345), (345, 357, 358, 346), (346, 358, 359, 347), (347, 359, 348, 336), (348, 360, 361, 349), (349, 361, 362, 350), (350, 362, 363, 351), (351, 363, 364, 352), (352, 364, 365, 353), (353, 365, 366, 354), (354, 366, 367, 355), (355, 367, 368, 356), (356, 368, 369, 357), (357, 369, 370, 358), (358, 370, 371, 359), (359, 371, 360, 348), (360, 372, 373, 361), (361, 373, 374, 362), (362, 374, 375, 363), (363, 375, 376, 364), (364, 376, 377, 365), (365, 377, 378, 366), (366, 378, 379, 367), (367, 379, 380, 368), (368, 380, 381, 369), (369, 381, 382, 370), (370, 382, 383, 371), (371, 383, 372, 360), (372, 384, 385, 373), (373, 385, 386, 374), (374, 386, 387, 375), (375, 387, 388, 376), (376, 388, 389, 377), (377, 389, 390, 378), (378, 390, 391, 379), (379, 391, 392, 380), (380, 392, 393, 381), (381, 393, 394, 382), (382, 394, 395, 383), (383, 395, 384, 372), (384, 396, 397, 385), (385, 397, 398, 386), (386, 398, 399, 387), (387, 399, 400, 388), (388, 400, 401, 389), (389, 401, 402, 390), (390, 402, 403, 391), (391, 403, 404, 392), (392, 404, 405, 393), (393, 405, 406, 394), (394, 406, 407, 395), (395, 407, 396, 384), (396, 408, 409, 397), (397, 409, 410, 398), (398, 410, 411, 399), (399, 411, 412, 400), (400, 412, 413, 401), (401, 413, 414, 402), (402, 414, 415, 403), (403, 415, 416, 404), (404, 416, 417, 405), (405, 417, 418, 406), (406, 418, 419, 407), (407, 419, 408, 396), (408, 420, 421, 409), (409, 421, 422, 410), (410, 422, 423, 411), (411, 423, 424, 412), (412, 424, 425, 413), (413, 425, 426, 414), (414, 426, 427, 415), (415, 427, 428, 416), (416, 428, 429, 417), (417, 429, 430, 418), (418, 430, 431, 419), (419, 431, 420, 408), (420, 432, 433, 421), (421, 433, 434, 422), (422, 434, 435, 423), (423, 435, 436, 424), (424, 436, 437, 425), (425, 437, 438, 426), (426, 438, 439, 427), (427, 439, 440, 428), (428, 440, 441, 429), (429, 441, 442, 430), (430, 442, 443, 431), (431, 443, 432, 420), (432, 444, 445, 433), (433, 445, 446, 434), (434, 446, 447, 435), (435, 447, 448, 436), (436, 448, 449, 437), (437, 449, 450, 438), (438, 450, 451, 439), (439, 451, 452, 440), (440, 452, 453, 441), (441, 453, 454, 442), (442, 454, 455, 443), (443, 455, 444, 432), (444, 456, 457, 445), (445, 457, 458, 446), (446, 458, 459, 447), (447, 459, 460, 448), (448, 460, 461, 449), (449, 461, 462, 450), (450, 462, 463, 451), (451, 463, 464, 452), (452, 464, 465, 453), (453, 465, 466, 454), (454, 466, 467, 455), (455, 467, 456, 444), (456, 468, 469, 457), (457, 469, 470, 458), (458, 470, 471, 459), (459, 471, 472, 460), (460, 472, 473, 461), (461, 473, 474, 462), (462, 474, 475, 463), (463, 475, 476, 464), (464, 476, 477, 465), (465, 477, 478, 466), (466, 478, 479, 467), (467, 479, 468, 456), (468, 480, 481, 469), (469, 481, 482, 470), (470, 482, 483, 471), (471, 483, 484, 472), (472, 484, 485, 473), (473, 485, 486, 474), (474, 486, 487, 475), (475, 487, 488, 476), (476, 488, 489, 477), (477, 489, 490, 478), (478, 490, 491, 479), (479, 491, 480, 468), (480, 492, 493, 481), (481, 493, 494, 482), (482, 494, 495, 483), (483, 495, 496, 484), (484, 496, 497, 485), (485, 497, 498, 486), (486, 498, 499, 487), (487, 499, 500, 488), (488, 500, 501, 489), (489, 501, 502, 490), (490, 502, 503, 491), (491, 503, 492, 480), (492, 504, 505, 493), (493, 505, 506, 494), (494, 506, 507, 495), (495, 507, 508, 496), (496, 508, 509, 497), (497, 509, 510, 498), (498, 510, 511, 499), (499, 511, 512, 500), (500, 512, 513, 501), (501, 513, 514, 502), (502, 514, 515, 503), (503, 515, 504, 492), (504, 516, 517, 505), (505, 517, 518, 506), (506, 518, 519, 507), (507, 519, 520, 508), (508, 520, 521, 509), (509, 521, 522, 510), (510, 522, 523, 511), (511, 523, 524, 512), (512, 524, 525, 513), (513, 525, 526, 514), (514, 526, 527, 515), (515, 527, 516, 504), (516, 528, 529, 517), (517, 529, 530, 518), (518, 530, 531, 519), (519, 531, 532, 520), (520, 532, 533, 521), (521, 533, 534, 522), (522, 534, 535, 523), (523, 535, 536, 524), (524, 536, 537, 525), (525, 537, 538, 526), (526, 538, 539, 527), (527, 539, 528, 516), (528, 540, 541, 529), (529, 541, 542, 530), (530, 542, 543, 531), (531, 543, 544, 532), (532, 544, 545, 533), (533, 545, 546, 534), (534, 546, 547, 535), (535, 547, 548, 536), (536, 548, 549, 537), (537, 549, 550, 538), (538, 550, 551, 539), (539, 551, 540, 528), (540, 552, 553, 541), (541, 553, 554, 542), (542, 554, 555, 543), (543, 555, 556, 544), (544, 556, 557, 545), (545, 557, 558, 546), (546, 558, 559, 547), (547, 559, 560, 548), (548, 560, 561, 549), (549, 561, 562, 550), (550, 562, 563, 551), (551, 563, 552, 540), (552, 564, 565, 553), (553, 565, 566, 554), (554, 566, 567, 555), (555, 567, 568, 556), (556, 568, 569, 557), (557, 569, 570, 558), (558, 570, 571, 559), (559, 571, 572, 560), (560, 572, 573, 561), (561, 573, 574, 562), (562, 574, 575, 563), (563, 575, 564, 552), (564, 0, 1, 565), (565, 1, 2, 566), (566, 2, 3, 567), (567, 3, 4, 568), (568, 4, 5, 569), (569, 5, 6, 570), (570, 6, 7, 571), (571, 7, 8, 572), (572, 8, 9, 573), (573, 9, 10, 574), (574, 10, 11, 575), (575, 11, 0, 564), (576, 588, 589, 577), (577, 589, 590, 578), (578, 590, 591, 579), (579, 591, 592, 580), (580, 592, 593, 581), (581, 593, 594, 582), (582, 594, 595, 583), (583, 595, 596, 584), (584, 596, 597, 585), (585, 597, 598, 586), (586, 598, 599, 587), (576, 587, 599, 588), (588, 600, 601, 589), (589, 601, 602, 590), (590, 602, 603, 591), (591, 603, 604, 592), (592, 604, 605, 593), (593, 605, 606, 594), (594, 606, 607, 595), (595, 607, 608, 596), (596, 608, 609, 597), (597, 609, 610, 598), (598, 610, 611, 599), (599, 611, 600, 588), (600, 612, 613, 601), (601, 613, 614, 602), (602, 614, 615, 603), (603, 615, 616, 604), (604, 616, 617, 605), (605, 617, 618, 606), (606, 618, 619, 607), (607, 619, 620, 608), (608, 620, 621, 609), (609, 621, 622, 610), (610, 622, 623, 611), (611, 623, 612, 600), (612, 624, 625, 613), (613, 625, 626, 614), (614, 626, 627, 615), (615, 627, 628, 616), (616, 628, 629, 617), (617, 629, 630, 618), (618, 630, 631, 619), (619, 631, 632, 620), (620, 632, 633, 621), (621, 633, 634, 622), (622, 634, 635, 623), (623, 635, 624, 612), (624, 636, 637, 625), (625, 637, 638, 626), (626, 638, 639, 627), (627, 639, 640, 628), (628, 640, 641, 629), (629, 641, 642, 630), (630, 642, 643, 631), (631, 643, 644, 632), (632, 644, 645, 633), (633, 645, 646, 634), (634, 646, 647, 635), (635, 647, 636, 624), (636, 648, 649, 637), (637, 649, 650, 638), (638, 650, 651, 639), (639, 651, 652, 640), (640, 652, 653, 641), (641, 653, 654, 642), (642, 654, 655, 643), (643, 655, 656, 644), (644, 656, 657, 645), (645, 657, 658, 646), (646, 658, 659, 647), (647, 659, 648, 636), (648, 660, 661, 649), (649, 661, 662, 650), (650, 662, 663, 651), (651, 663, 664, 652), (652, 664, 665, 653), (653, 665, 666, 654), (654, 666, 667, 655), (655, 667, 668, 656), (656, 668, 669, 657), (657, 669, 670, 658), (658, 670, 671, 659), (659, 671, 660, 648), (660, 672, 673, 661), (661, 673, 674, 662), (662, 674, 675, 663), (663, 675, 676, 664), (664, 676, 677, 665), (665, 677, 678, 666), (666, 678, 679, 667), (667, 679, 680, 668), (668, 680, 681, 669), (669, 681, 682, 670), (670, 682, 683, 671), (671, 683, 672, 660), (672, 684, 685, 673), (673, 685, 686, 674), (674, 686, 687, 675), (675, 687, 688, 676), (676, 688, 689, 677), (677, 689, 690, 678), (678, 690, 691, 679), (679, 691, 692, 680), (680, 692, 693, 681), (681, 693, 694, 682), (682, 694, 695, 683), (683, 695, 684, 672), (684, 696, 697, 685), (685, 697, 698, 686), (686, 698, 699, 687), (687, 699, 700, 688), (688, 700, 701, 689), (689, 701, 702, 690), (690, 702, 703, 691), (691, 703, 704, 692), (692, 704, 705, 693), (693, 705, 706, 694), (694, 706, 707, 695), (695, 707, 696, 684), (696, 708, 709, 697), (697, 709, 710, 698), (698, 710, 711, 699), (699, 711, 712, 700), (700, 712, 713, 701), (701, 713, 714, 702), (702, 714, 715, 703), (703, 715, 716, 704), (704, 716, 717, 705), (705, 717, 718, 706), (706, 718, 719, 707), (707, 719, 708, 696), (708, 720, 721, 709), (709, 721, 722, 710), (710, 722, 723, 711), (711, 723, 724, 712), (712, 724, 725, 713), (713, 725, 726, 714), (714, 726, 727, 715), (715, 727, 728, 716), (716, 728, 729, 717), (717, 729, 730, 718), (718, 730, 731, 719), (719, 731, 720, 708), (720, 732, 733, 721), (721, 733, 734, 722), (722, 734, 735, 723), (723, 735, 736, 724), (724, 736, 737, 725), (725, 737, 738, 726), (726, 738, 739, 727), (727, 739, 740, 728), (728, 740, 741, 729), (729, 741, 742, 730), (730, 742, 743, 731), (731, 743, 732, 720), (732, 744, 745, 733), (733, 745, 746, 734), (734, 746, 747, 735), (735, 747, 748, 736), (736, 748, 749, 737), (737, 749, 750, 738), (738, 750, 751, 739), (739, 751, 752, 740), (740, 752, 753, 741), (741, 753, 754, 742), (742, 754, 755, 743), (743, 755, 744, 732), (744, 756, 757, 745), (745, 757, 758, 746), (746, 758, 759, 747), (747, 759, 760, 748), (748, 760, 761, 749), (749, 761, 762, 750), (750, 762, 763, 751), (751, 763, 764, 752), (752, 764, 765, 753), (753, 765, 766, 754), (754, 766, 767, 755), (755, 767, 756, 744), (756, 768, 769, 757), (757, 769, 770, 758), (758, 770, 771, 759), (759, 771, 772, 760), (760, 772, 773, 761), (761, 773, 774, 762), (762, 774, 775, 763), (763, 775, 776, 764), (764, 776, 777, 765), (765, 777, 778, 766), (766, 778, 779, 767), (767, 779, 768, 756), (768, 780, 781, 769), (769, 781, 782, 770), (770, 782, 783, 771), (771, 783, 784, 772), (772, 784, 785, 773), (773, 785, 786, 774), (774, 786, 787, 775), (775, 787, 788, 776), (776, 788, 789, 777), (777, 789, 790, 778), (778, 790, 791, 779), (779, 791, 780, 768), (780, 792, 793, 781), (781, 793, 794, 782), (782, 794, 795, 783), (783, 795, 796, 784), (784, 796, 797, 785), (785, 797, 798, 786), (786, 798, 799, 787), (787, 799, 800, 788), (788, 800, 801, 789), (789, 801, 802, 790), (790, 802, 803, 791), (791, 803, 792, 780), (792, 804, 805, 793), (793, 805, 806, 794), (794, 806, 807, 795), (795, 807, 808, 796), (796, 808, 809, 797), (797, 809, 810, 798), (798, 810, 811, 799), (799, 811, 812, 800), (800, 812, 813, 801), (801, 813, 814, 802), (802, 814, 815, 803), (803, 815, 804, 792), (804, 816, 817, 805), (805, 817, 818, 806), (806, 818, 819, 807), (807, 819, 820, 808), (808, 820, 821, 809), (809, 821, 822, 810), (810, 822, 823, 811), (811, 823, 824, 812), (812, 824, 825, 813), (813, 825, 826, 814), (814, 826, 827, 815), (815, 827, 816, 804), (816, 828, 829, 817), (817, 829, 830, 818), (818, 830, 831, 819), (819, 831, 832, 820), (820, 832, 833, 821), (821, 833, 834, 822), (822, 834, 835, 823), (823, 835, 836, 824), (824, 836, 837, 825), (825, 837, 838, 826), (826, 838, 839, 827), (827, 839, 828, 816), (828, 840, 841, 829), (829, 841, 842, 830), (830, 842, 843, 831), (831, 843, 844, 832), (832, 844, 845, 833), (833, 845, 846, 834), (834, 846, 847, 835), (835, 847, 848, 836), (836, 848, 849, 837), (837, 849, 850, 838), (838, 850, 851, 839), (839, 851, 840, 828), (840, 852, 853, 841), (841, 853, 854, 842), (842, 854, 855, 843), (843, 855, 856, 844), (844, 856, 857, 845), (845, 857, 858, 846), (846, 858, 859, 847), (847, 859, 860, 848), (848, 860, 861, 849), (849, 861, 862, 850), (850, 862, 863, 851), (851, 863, 852, 840), (852, 864, 865, 853), (853, 865, 866, 854), (854, 866, 867, 855), (855, 867, 868, 856), (856, 868, 869, 857), (857, 869, 870, 858), (858, 870, 871, 859), (859, 871, 872, 860), (860, 872, 873, 861), (861, 873, 874, 862), (862, 874, 875, 863), (863, 875, 864, 852), (864, 876, 877, 865), (865, 877, 878, 866), (866, 878, 879, 867), (867, 879, 880, 868), (868, 880, 881, 869), (869, 881, 882, 870), (870, 882, 883, 871), (871, 883, 884, 872), (872, 884, 885, 873), (873, 885, 886, 874), (874, 886, 887, 875), (875, 887, 876, 864), (876, 888, 889, 877), (877, 889, 890, 878), (878, 890, 891, 879), (879, 891, 892, 880), (880, 892, 893, 881), (881, 893, 894, 882), (882, 894, 895, 883), (883, 895, 896, 884), (884, 896, 897, 885), (885, 897, 898, 886), (886, 898, 899, 887), (887, 899, 888, 876), (888, 900, 901, 889), (889, 901, 902, 890), (890, 902, 903, 891), (891, 903, 904, 892), (892, 904, 905, 893), (893, 905, 906, 894), (894, 906, 907, 895), (895, 907, 908, 896), (896, 908, 909, 897), (897, 909, 910, 898), (898, 910, 911, 899), (899, 911, 900, 888), (900, 912, 913, 901), (901, 913, 914, 902), (902, 914, 915, 903), (903, 915, 916, 904), (904, 916, 917, 905), (905, 917, 918, 906), (906, 918, 919, 907), (907, 919, 920, 908), (908, 920, 921, 909), (909, 921, 922, 910), (910, 922, 923, 911), (911, 923, 912, 900), (912, 924, 925, 913), (913, 925, 926, 914), (914, 926, 927, 915), (915, 927, 928, 916), (916, 928, 929, 917), (917, 929, 930, 918), (918, 930, 931, 919), (919, 931, 932, 920), (920, 932, 933, 921), (921, 933, 934, 922), (922, 934, 935, 923), (923, 935, 924, 912), (924, 936, 937, 925), (925, 937, 938, 926), (926, 938, 939, 927), (927, 939, 940, 928), (928, 940, 941, 929), (929, 941, 942, 930), (930, 942, 943, 931), (931, 943, 944, 932), (932, 944, 945, 933), (933, 945, 946, 934), (934, 946, 947, 935), (935, 947, 936, 924), (936, 948, 949, 937), (937, 949, 950, 938), (938, 950, 951, 939), (939, 951, 952, 940), (940, 952, 953, 941), (941, 953, 954, 942), (942, 954, 955, 943), (943, 955, 956, 944), (944, 956, 957, 945), (945, 957, 958, 946), (946, 958, 959, 947), (947, 959, 948, 936), (948, 960, 961, 949), (949, 961, 962, 950), (950, 962, 963, 951), (951, 963, 964, 952), (952, 964, 965, 953), (953, 965, 966, 954), (954, 966, 967, 955), (955, 967, 968, 956), (956, 968, 969, 957), (957, 969, 970, 958), (958, 970, 971, 959), (959, 971, 960, 948), (960, 972, 973, 961), (961, 973, 974, 962), (962, 974, 975, 963), (963, 975, 976, 964), (964, 976, 977, 965), (965, 977, 978, 966), (966, 978, 979, 967), (967, 979, 980, 968), (968, 980, 981, 969), (969, 981, 982, 970), (970, 982, 983, 971), (971, 983, 972, 960), (972, 984, 985, 973), (973, 985, 986, 974), (974, 986, 987, 975), (975, 987, 988, 976), (976, 988, 989, 977), (977, 989, 990, 978), (978, 990, 991, 979), (979, 991, 992, 980), (980, 992, 993, 981), (981, 993, 994, 982), (982, 994, 995, 983), (983, 995, 984, 972), (984, 996, 997, 985), (985, 997, 998, 986), (986, 998, 999, 987), (987, 999, 1000, 988), (988, 1000, 1001, 989), (989, 1001, 1002, 990), (990, 1002, 1003, 991), (991, 1003, 1004, 992), (992, 1004, 1005, 993), (993, 1005, 1006, 994), (994, 1006, 1007, 995), (995, 1007, 996, 984), (996, 1008, 1009, 997), (997, 1009, 1010, 998), (998, 1010, 1011, 999), (999, 1011, 1012, 1000), (1000, 1012, 1013, 1001), (1001, 1013, 1014, 1002), (1002, 1014, 1015, 1003), (1003, 1015, 1016, 1004), (1004, 1016, 1017, 1005), (1005, 1017, 1018, 1006), (1006, 1018, 1019, 1007), (1007, 1019, 1008, 996), (1008, 1020, 1021, 1009), (1009, 1021, 1022, 1010), (1010, 1022, 1023, 1011), (1011, 1023, 1024, 1012), (1012, 1024, 1025, 1013), (1013, 1025, 1026, 1014), (1014, 1026, 1027, 1015), (1015, 1027, 1028, 1016), (1016, 1028, 1029, 1017), (1017, 1029, 1030, 1018), (1018, 1030, 1031, 1019), (1019, 1031, 1020, 1008), (1020, 1032, 1033, 1021), (1021, 1033, 1034, 1022), (1022, 1034, 1035, 1023), (1023, 1035, 1036, 1024), (1024, 1036, 1037, 1025), (1025, 1037, 1038, 1026), (1026, 1038, 1039, 1027), (1027, 1039, 1040, 1028), (1028, 1040, 1041, 1029), (1029, 1041, 1042, 1030), (1030, 1042, 1043, 1031), (1031, 1043, 1032, 1020), (1032, 1044, 1045, 1033), (1033, 1045, 1046, 1034), (1034, 1046, 1047, 1035), (1035, 1047, 1048, 1036), (1036, 1048, 1049, 1037), (1037, 1049, 1050, 1038), (1038, 1050, 1051, 1039), (1039, 1051, 1052, 1040), (1040, 1052, 1053, 1041), (1041, 1053, 1054, 1042), (1042, 1054, 1055, 1043), (1043, 1055, 1044, 1032), (1044, 1056, 1057, 1045), (1045, 1057, 1058, 1046), (1046, 1058, 1059, 1047), (1047, 1059, 1060, 1048), (1048, 1060, 1061, 1049), (1049, 1061, 1062, 1050), (1050, 1062, 1063, 1051), (1051, 1063, 1064, 1052), (1052, 1064, 1065, 1053), (1053, 1065, 1066, 1054), (1054, 1066, 1067, 1055), (1055, 1067, 1056, 1044), (1056, 1068, 1069, 1057), (1057, 1069, 1070, 1058), (1058, 1070, 1071, 1059), (1059, 1071, 1072, 1060), (1060, 1072, 1073, 1061), (1061, 1073, 1074, 1062), (1062, 1074, 1075, 1063), (1063, 1075, 1076, 1064), (1064, 1076, 1077, 1065), (1065, 1077, 1078, 1066), (1066, 1078, 1079, 1067), (1067, 1079, 1068, 1056), (1068, 1080, 1081, 1069), (1069, 1081, 1082, 1070), (1070, 1082, 1083, 1071), (1071, 1083, 1084, 1072), (1072, 1084, 1085, 1073), (1073, 1085, 1086, 1074), (1074, 1086, 1087, 1075), (1075, 1087, 1088, 1076), (1076, 1088, 1089, 1077), (1077, 1089, 1090, 1078), (1078, 1090, 1091, 1079), (1079, 1091, 1080, 1068), (1080, 1092, 1093, 1081), (1081, 1093, 1094, 1082), (1082, 1094, 1095, 1083), (1083, 1095, 1096, 1084), (1084, 1096, 1097, 1085), (1085, 1097, 1098, 1086), (1086, 1098, 1099, 1087), (1087, 1099, 1100, 1088), (1088, 1100, 1101, 1089), (1089, 1101, 1102, 1090), (1090, 1102, 1103, 1091), (1091, 1103, 1092, 1080), (1092, 1104, 1105, 1093), (1093, 1105, 1106, 1094), (1094, 1106, 1107, 1095), (1095, 1107, 1108, 1096), (1096, 1108, 1109, 1097), (1097, 1109, 1110, 1098), (1098, 1110, 1111, 1099), (1099, 1111, 1112, 1100), (1100, 1112, 1113, 1101), (1101, 1113, 1114, 1102), (1102, 1114, 1115, 1103), (1103, 1115, 1104, 1092), (1104, 1116, 1117, 1105), (1105, 1117, 1118, 1106), (1106, 1118, 1119, 1107), (1107, 1119, 1120, 1108), (1108, 1120, 1121, 1109), (1109, 1121, 1122, 1110), (1110, 1122, 1123, 1111), (1111, 1123, 1124, 1112), (1112, 1124, 1125, 1113), (1113, 1125, 1126, 1114), (1114, 1126, 1127, 1115), (1115, 1127, 1116, 1104), (1116, 1128, 1129, 1117), (1117, 1129, 1130, 1118), (1118, 1130, 1131, 1119), (1119, 1131, 1132, 1120), (1120, 1132, 1133, 1121), (1121, 1133, 1134, 1122), (1122, 1134, 1135, 1123), (1123, 1135, 1136, 1124), (1124, 1136, 1137, 1125), (1125, 1137, 1138, 1126), (1126, 1138, 1139, 1127), (1127, 1139, 1128, 1116), (1128, 1140, 1141, 1129), (1129, 1141, 1142, 1130), (1130, 1142, 1143, 1131), (1131, 1143, 1144, 1132), (1132, 1144, 1145, 1133), (1133, 1145, 1146, 1134), (1134, 1146, 1147, 1135), (1135, 1147, 1148, 1136), (1136, 1148, 1149, 1137), (1137, 1149, 1150, 1138), (1138, 1150, 1151, 1139), (1139, 1151, 1140, 1128), (1140, 576, 577, 1141), (1141, 577, 578, 1142), (1142, 578, 579, 1143), (1143, 579, 580, 1144), (1144, 580, 581, 1145), (1145, 581, 582, 1146), (1146, 582, 583, 1147), (1147, 583, 584, 1148), (1148, 584, 585, 1149), (1149, 585, 586, 1150), (1150, 586, 587, 1151), (1151, 587, 576, 1140), (1152, 1164, 1165, 1153), (1153, 1165, 1166, 1154), (1154, 1166, 1167, 1155), (1155, 1167, 1168, 1156), (1156, 1168, 1169, 1157), (1157, 1169, 1170, 1158), (1158, 1170, 1171, 1159), (1159, 1171, 1172, 1160), (1160, 1172, 1173, 1161), (1161, 1173, 1174, 1162), (1162, 1174, 1175, 1163), (1152, 1163, 1175, 1164), (1164, 1176, 1177, 1165), (1165, 1177, 1178, 1166), (1166, 1178, 1179, 1167), (1167, 1179, 1180, 1168), (1168, 1180, 1181, 1169), (1169, 1181, 1182, 1170), (1170, 1182, 1183, 1171), (1171, 1183, 1184, 1172), (1172, 1184, 1185, 1173), (1173, 1185, 1186, 1174), (1174, 1186, 1187, 1175), (1175, 1187, 1176, 1164), (1176, 1188, 1189, 1177), (1177, 1189, 1190, 1178), (1178, 1190, 1191, 1179), (1179, 1191, 1192, 1180), (1180, 1192, 1193, 1181), (1181, 1193, 1194, 1182), (1182, 1194, 1195, 1183), (1183, 1195, 1196, 1184), (1184, 1196, 1197, 1185), (1185, 1197, 1198, 1186), (1186, 1198, 1199, 1187), (1187, 1199, 1188, 1176), (1188, 1200, 1201, 1189), (1189, 1201, 1202, 1190), (1190, 1202, 1203, 1191), (1191, 1203, 1204, 1192), (1192, 1204, 1205, 1193), (1193, 1205, 1206, 1194), (1194, 1206, 1207, 1195), (1195, 1207, 1208, 1196), (1196, 1208, 1209, 1197), (1197, 1209, 1210, 1198), (1198, 1210, 1211, 1199), (1199, 1211, 1200, 1188), (1200, 1212, 1213, 1201), (1201, 1213, 1214, 1202), (1202, 1214, 1215, 1203), (1203, 1215, 1216, 1204), (1204, 1216, 1217, 1205), (1205, 1217, 1218, 1206), (1206, 1218, 1219, 1207), (1207, 1219, 1220, 1208), (1208, 1220, 1221, 1209), (1209, 1221, 1222, 1210), (1210, 1222, 1223, 1211), (1211, 1223, 1212, 1200), (1212, 1224, 1225, 1213), (1213, 1225, 1226, 1214), (1214, 1226, 1227, 1215), (1215, 1227, 1228, 1216), (1216, 1228, 1229, 1217), (1217, 1229, 1230, 1218), (1218, 1230, 1231, 1219), (1219, 1231, 1232, 1220), (1220, 1232, 1233, 1221), (1221, 1233, 1234, 1222), (1222, 1234, 1235, 1223), (1223, 1235, 1224, 1212), (1224, 1236, 1237, 1225), (1225, 1237, 1238, 1226), (1226, 1238, 1239, 1227), (1227, 1239, 1240, 1228), (1228, 1240, 1241, 1229), (1229, 1241, 1242, 1230), (1230, 1242, 1243, 1231), (1231, 1243, 1244, 1232), (1232, 1244, 1245, 1233), (1233, 1245, 1246, 1234), (1234, 1246, 1247, 1235), (1235, 1247, 1236, 1224), (1236, 1248, 1249, 1237), (1237, 1249, 1250, 1238), (1238, 1250, 1251, 1239), (1239, 1251, 1252, 1240), (1240, 1252, 1253, 1241), (1241, 1253, 1254, 1242), (1242, 1254, 1255, 1243), (1243, 1255, 1256, 1244), (1244, 1256, 1257, 1245), (1245, 1257, 1258, 1246), (1246, 1258, 1259, 1247), (1247, 1259, 1248, 1236), (1248, 1260, 1261, 1249), (1249, 1261, 1262, 1250), (1250, 1262, 1263, 1251), (1251, 1263, 1264, 1252), (1252, 1264, 1265, 1253), (1253, 1265, 1266, 1254), (1254, 1266, 1267, 1255), (1255, 1267, 1268, 1256), (1256, 1268, 1269, 1257), (1257, 1269, 1270, 1258), (1258, 1270, 1271, 1259), (1259, 1271, 1260, 1248), (1260, 1272, 1273, 1261), (1261, 1273, 1274, 1262), (1262, 1274, 1275, 1263), (1263, 1275, 1276, 1264), (1264, 1276, 1277, 1265), (1265, 1277, 1278, 1266), (1266, 1278, 1279, 1267), (1267, 1279, 1280, 1268), (1268, 1280, 1281, 1269), (1269, 1281, 1282, 1270), (1270, 1282, 1283, 1271), (1271, 1283, 1272, 1260), (1272, 1284, 1285, 1273), (1273, 1285, 1286, 1274), (1274, 1286, 1287, 1275), (1275, 1287, 1288, 1276), (1276, 1288, 1289, 1277), (1277, 1289, 1290, 1278), (1278, 1290, 1291, 1279), (1279, 1291, 1292, 1280), (1280, 1292, 1293, 1281), (1281, 1293, 1294, 1282), (1282, 1294, 1295, 1283), (1283, 1295, 1284, 1272), (1284, 1296, 1297, 1285), (1285, 1297, 1298, 1286), (1286, 1298, 1299, 1287), (1287, 1299, 1300, 1288), (1288, 1300, 1301, 1289), (1289, 1301, 1302, 1290), (1290, 1302, 1303, 1291), (1291, 1303, 1304, 1292), (1292, 1304, 1305, 1293), (1293, 1305, 1306, 1294), (1294, 1306, 1307, 1295), (1295, 1307, 1296, 1284), (1296, 1308, 1309, 1297), (1297, 1309, 1310, 1298), (1298, 1310, 1311, 1299), (1299, 1311, 1312, 1300), (1300, 1312, 1313, 1301), (1301, 1313, 1314, 1302), (1302, 1314, 1315, 1303), (1303, 1315, 1316, 1304), (1304, 1316, 1317, 1305), (1305, 1317, 1318, 1306), (1306, 1318, 1319, 1307), (1307, 1319, 1308, 1296), (1308, 1320, 1321, 1309), (1309, 1321, 1322, 1310), (1310, 1322, 1323, 1311), (1311, 1323, 1324, 1312), (1312, 1324, 1325, 1313), (1313, 1325, 1326, 1314), (1314, 1326, 1327, 1315), (1315, 1327, 1328, 1316), (1316, 1328, 1329, 1317), (1317, 1329, 1330, 1318), (1318, 1330, 1331, 1319), (1319, 1331, 1320, 1308), (1320, 1332, 1333, 1321), (1321, 1333, 1334, 1322), (1322, 1334, 1335, 1323), (1323, 1335, 1336, 1324), (1324, 1336, 1337, 1325), (1325, 1337, 1338, 1326), (1326, 1338, 1339, 1327), (1327, 1339, 1340, 1328), (1328, 1340, 1341, 1329), (1329, 1341, 1342, 1330), (1330, 1342, 1343, 1331), (1331, 1343, 1332, 1320), (1332, 1344, 1345, 1333), (1333, 1345, 1346, 1334), (1334, 1346, 1347, 1335), (1335, 1347, 1348, 1336), (1336, 1348, 1349, 1337), (1337, 1349, 1350, 1338), (1338, 1350, 1351, 1339), (1339, 1351, 1352, 1340), (1340, 1352, 1353, 1341), (1341, 1353, 1354, 1342), (1342, 1354, 1355, 1343), (1343, 1355, 1344, 1332), (1344, 1356, 1357, 1345), (1345, 1357, 1358, 1346), (1346, 1358, 1359, 1347), (1347, 1359, 1360, 1348), (1348, 1360, 1361, 1349), (1349, 1361, 1362, 1350), (1350, 1362, 1363, 1351), (1351, 1363, 1364, 1352), (1352, 1364, 1365, 1353), (1353, 1365, 1366, 1354), (1354, 1366, 1367, 1355), (1355, 1367, 1356, 1344), (1356, 1368, 1369, 1357), (1357, 1369, 1370, 1358), (1358, 1370, 1371, 1359), (1359, 1371, 1372, 1360), (1360, 1372, 1373, 1361), (1361, 1373, 1374, 1362), (1362, 1374, 1375, 1363), (1363, 1375, 1376, 1364), (1364, 1376, 1377, 1365), (1365, 1377, 1378, 1366), (1366, 1378, 1379, 1367), (1367, 1379, 1368, 1356), (1368, 1380, 1381, 1369), (1369, 1381, 1382, 1370), (1370, 1382, 1383, 1371), (1371, 1383, 1384, 1372), (1372, 1384, 1385, 1373), (1373, 1385, 1386, 1374), (1374, 1386, 1387, 1375), (1375, 1387, 1388, 1376), (1376, 1388, 1389, 1377), (1377, 1389, 1390, 1378), (1378, 1390, 1391, 1379), (1379, 1391, 1380, 1368), (1380, 1392, 1393, 1381), (1381, 1393, 1394, 1382), (1382, 1394, 1395, 1383), (1383, 1395, 1396, 1384), (1384, 1396, 1397, 1385), (1385, 1397, 1398, 1386), (1386, 1398, 1399, 1387), (1387, 1399, 1400, 1388), (1388, 1400, 1401, 1389), (1389, 1401, 1402, 1390), (1390, 1402, 1403, 1391), (1391, 1403, 1392, 1380), (1392, 1404, 1405, 1393), (1393, 1405, 1406, 1394), (1394, 1406, 1407, 1395), (1395, 1407, 1408, 1396), (1396, 1408, 1409, 1397), (1397, 1409, 1410, 1398), (1398, 1410, 1411, 1399), (1399, 1411, 1412, 1400), (1400, 1412, 1413, 1401), (1401, 1413, 1414, 1402), (1402, 1414, 1415, 1403), (1403, 1415, 1404, 1392), (1404, 1416, 1417, 1405), (1405, 1417, 1418, 1406), (1406, 1418, 1419, 1407), (1407, 1419, 1420, 1408), (1408, 1420, 1421, 1409), (1409, 1421, 1422, 1410), (1410, 1422, 1423, 1411), (1411, 1423, 1424, 1412), (1412, 1424, 1425, 1413), (1413, 1425, 1426, 1414), (1414, 1426, 1427, 1415), (1415, 1427, 1416, 1404), (1416, 1428, 1429, 1417), (1417, 1429, 1430, 1418), (1418, 1430, 1431, 1419), (1419, 1431, 1432, 1420), (1420, 1432, 1433, 1421), (1421, 1433, 1434, 1422), (1422, 1434, 1435, 1423), (1423, 1435, 1436, 1424), (1424, 1436, 1437, 1425), (1425, 1437, 1438, 1426), (1426, 1438, 1439, 1427), (1427, 1439, 1428, 1416), (1428, 1440, 1441, 1429), (1429, 1441, 1442, 1430), (1430, 1442, 1443, 1431), (1431, 1443, 1444, 1432), (1432, 1444, 1445, 1433), (1433, 1445, 1446, 1434), (1434, 1446, 1447, 1435), (1435, 1447, 1448, 1436), (1436, 1448, 1449, 1437), (1437, 1449, 1450, 1438), (1438, 1450, 1451, 1439), (1439, 1451, 1440, 1428), (1440, 1452, 1453, 1441), (1441, 1453, 1454, 1442), (1442, 1454, 1455, 1443), (1443, 1455, 1456, 1444), (1444, 1456, 1457, 1445), (1445, 1457, 1458, 1446), (1446, 1458, 1459, 1447), (1447, 1459, 1460, 1448), (1448, 1460, 1461, 1449), (1449, 1461, 1462, 1450), (1450, 1462, 1463, 1451), (1451, 1463, 1452, 1440), (1452, 1464, 1465, 1453), (1453, 1465, 1466, 1454), (1454, 1466, 1467, 1455), (1455, 1467, 1468, 1456), (1456, 1468, 1469, 1457), (1457, 1469, 1470, 1458), (1458, 1470, 1471, 1459), (1459, 1471, 1472, 1460), (1460, 1472, 1473, 1461), (1461, 1473, 1474, 1462), (1462, 1474, 1475, 1463), (1463, 1475, 1464, 1452), (1464, 1476, 1477, 1465), (1465, 1477, 1478, 1466), (1466, 1478, 1479, 1467), (1467, 1479, 1480, 1468), (1468, 1480, 1481, 1469), (1469, 1481, 1482, 1470), (1470, 1482, 1483, 1471), (1471, 1483, 1484, 1472), (1472, 1484, 1485, 1473), (1473, 1485, 1486, 1474), (1474, 1486, 1487, 1475), (1475, 1487, 1476, 1464), (1476, 1488, 1489, 1477), (1477, 1489, 1490, 1478), (1478, 1490, 1491, 1479), (1479, 1491, 1492, 1480), (1480, 1492, 1493, 1481), (1481, 1493, 1494, 1482), (1482, 1494, 1495, 1483), (1483, 1495, 1496, 1484), (1484, 1496, 1497, 1485), (1485, 1497, 1498, 1486), (1486, 1498, 1499, 1487), (1487, 1499, 1488, 1476), (1488, 1500, 1501, 1489), (1489, 1501, 1502, 1490), (1490, 1502, 1503, 1491), (1491, 1503, 1504, 1492), (1492, 1504, 1505, 1493), (1493, 1505, 1506, 1494), (1494, 1506, 1507, 1495), (1495, 1507, 1508, 1496), (1496, 1508, 1509, 1497), (1497, 1509, 1510, 1498), (1498, 1510, 1511, 1499), (1499, 1511, 1500, 1488), (1500, 1512, 1513, 1501), (1501, 1513, 1514, 1502), (1502, 1514, 1515, 1503), (1503, 1515, 1516, 1504), (1504, 1516, 1517, 1505), (1505, 1517, 1518, 1506), (1506, 1518, 1519, 1507), (1507, 1519, 1520, 1508), (1508, 1520, 1521, 1509), (1509, 1521, 1522, 1510), (1510, 1522, 1523, 1511), (1511, 1523, 1512, 1500), (1512, 1524, 1525, 1513), (1513, 1525, 1526, 1514), (1514, 1526, 1527, 1515), (1515, 1527, 1528, 1516), (1516, 1528, 1529, 1517), (1517, 1529, 1530, 1518), (1518, 1530, 1531, 1519), (1519, 1531, 1532, 1520), (1520, 1532, 1533, 1521), (1521, 1533, 1534, 1522), (1522, 1534, 1535, 1523), (1523, 1535, 1524, 1512), (1524, 1536, 1537, 1525), (1525, 1537, 1538, 1526), (1526, 1538, 1539, 1527), (1527, 1539, 1540, 1528), (1528, 1540, 1541, 1529), (1529, 1541, 1542, 1530), (1530, 1542, 1543, 1531), (1531, 1543, 1544, 1532), (1532, 1544, 1545, 1533), (1533, 1545, 1546, 1534), (1534, 1546, 1547, 1535), (1535, 1547, 1536, 1524), (1536, 1548, 1549, 1537), (1537, 1549, 1550, 1538), (1538, 1550, 1551, 1539), (1539, 1551, 1552, 1540), (1540, 1552, 1553, 1541), (1541, 1553, 1554, 1542), (1542, 1554, 1555, 1543), (1543, 1555, 1556, 1544), (1544, 1556, 1557, 1545), (1545, 1557, 1558, 1546), (1546, 1558, 1559, 1547), (1547, 1559, 1548, 1536), (1548, 1560, 1561, 1549), (1549, 1561, 1562, 1550), (1550, 1562, 1563, 1551), (1551, 1563, 1564, 1552), (1552, 1564, 1565, 1553), (1553, 1565, 1566, 1554), (1554, 1566, 1567, 1555), (1555, 1567, 1568, 1556), (1556, 1568, 1569, 1557), (1557, 1569, 1570, 1558), (1558, 1570, 1571, 1559), (1559, 1571, 1560, 1548), (1560, 1572, 1573, 1561), (1561, 1573, 1574, 1562), (1562, 1574, 1575, 1563), (1563, 1575, 1576, 1564), (1564, 1576, 1577, 1565), (1565, 1577, 1578, 1566), (1566, 1578, 1579, 1567), (1567, 1579, 1580, 1568), (1568, 1580, 1581, 1569), (1569, 1581, 1582, 1570), (1570, 1582, 1583, 1571), (1571, 1583, 1572, 1560), (1572, 1584, 1585, 1573), (1573, 1585, 1586, 1574), (1574, 1586, 1587, 1575), (1575, 1587, 1588, 1576), (1576, 1588, 1589, 1577), (1577, 1589, 1590, 1578), (1578, 1590, 1591, 1579), (1579, 1591, 1592, 1580), (1580, 1592, 1593, 1581), (1581, 1593, 1594, 1582), (1582, 1594, 1595, 1583), (1583, 1595, 1584, 1572), (1584, 1596, 1597, 1585), (1585, 1597, 1598, 1586), (1586, 1598, 1599, 1587), (1587, 1599, 1600, 1588), (1588, 1600, 1601, 1589), (1589, 1601, 1602, 1590), (1590, 1602, 1603, 1591), (1591, 1603, 1604, 1592), (1592, 1604, 1605, 1593), (1593, 1605, 1606, 1594), (1594, 1606, 1607, 1595), (1595, 1607, 1596, 1584), (1596, 1608, 1609, 1597), (1597, 1609, 1610, 1598), (1598, 1610, 1611, 1599), (1599, 1611, 1612, 1600), (1600, 1612, 1613, 1601), (1601, 1613, 1614, 1602), (1602, 1614, 1615, 1603), (1603, 1615, 1616, 1604), (1604, 1616, 1617, 1605), (1605, 1617, 1618, 1606), (1606, 1618, 1619, 1607), (1607, 1619, 1608, 1596), (1608, 1620, 1621, 1609), (1609, 1621, 1622, 1610), (1610, 1622, 1623, 1611), (1611, 1623, 1624, 1612), (1612, 1624, 1625, 1613), (1613, 1625, 1626, 1614), (1614, 1626, 1627, 1615), (1615, 1627, 1628, 1616), (1616, 1628, 1629, 1617), (1617, 1629, 1630, 1618), (1618, 1630, 1631, 1619), (1619, 1631, 1620, 1608), (1620, 1632, 1633, 1621), (1621, 1633, 1634, 1622), (1622, 1634, 1635, 1623), (1623, 1635, 1636, 1624), (1624, 1636, 1637, 1625), (1625, 1637, 1638, 1626), (1626, 1638, 1639, 1627), (1627, 1639, 1640, 1628), (1628, 1640, 1641, 1629), (1629, 1641, 1642, 1630), (1630, 1642, 1643, 1631), (1631, 1643, 1632, 1620), (1632, 1644, 1645, 1633), (1633, 1645, 1646, 1634), (1634, 1646, 1647, 1635), (1635, 1647, 1648, 1636), (1636, 1648, 1649, 1637), (1637, 1649, 1650, 1638), (1638, 1650, 1651, 1639), (1639, 1651, 1652, 1640), (1640, 1652, 1653, 1641), (1641, 1653, 1654, 1642), (1642, 1654, 1655, 1643), (1643, 1655, 1644, 1632), (1644, 1656, 1657, 1645), (1645, 1657, 1658, 1646), (1646, 1658, 1659, 1647), (1647, 1659, 1660, 1648), (1648, 1660, 1661, 1649), (1649, 1661, 1662, 1650), (1650, 1662, 1663, 1651), (1651, 1663, 1664, 1652), (1652, 1664, 1665, 1653), (1653, 1665, 1666, 1654), (1654, 1666, 1667, 1655), (1655, 1667, 1656, 1644), (1656, 1668, 1669, 1657), (1657, 1669, 1670, 1658), (1658, 1670, 1671, 1659), (1659, 1671, 1672, 1660), (1660, 1672, 1673, 1661), (1661, 1673, 1674, 1662), (1662, 1674, 1675, 1663), (1663, 1675, 1676, 1664), (1664, 1676, 1677, 1665), (1665, 1677, 1678, 1666), (1666, 1678, 1679, 1667), (1667, 1679, 1668, 1656), (1668, 1680, 1681, 1669), (1669, 1681, 1682, 1670), (1670, 1682, 1683, 1671), (1671, 1683, 1684, 1672), (1672, 1684, 1685, 1673), (1673, 1685, 1686, 1674), (1674, 1686, 1687, 1675), (1675, 1687, 1688, 1676), (1676, 1688, 1689, 1677), (1677, 1689, 1690, 1678), (1678, 1690, 1691, 1679), (1679, 1691, 1680, 1668), (1680, 1692, 1693, 1681), (1681, 1693, 1694, 1682), (1682, 1694, 1695, 1683), (1683, 1695, 1696, 1684), (1684, 1696, 1697, 1685), (1685, 1697, 1698, 1686), (1686, 1698, 1699, 1687), (1687, 1699, 1700, 1688), (1688, 1700, 1701, 1689), (1689, 1701, 1702, 1690), (1690, 1702, 1703, 1691), (1691, 1703, 1692, 1680), (1692, 1704, 1705, 1693), (1693, 1705, 1706, 1694), (1694, 1706, 1707, 1695), (1695, 1707, 1708, 1696), (1696, 1708, 1709, 1697), (1697, 1709, 1710, 1698), (1698, 1710, 1711, 1699), (1699, 1711, 1712, 1700), (1700, 1712, 1713, 1701), (1701, 1713, 1714, 1702), (1702, 1714, 1715, 1703), (1703, 1715, 1704, 1692), (1704, 1716, 1717, 1705), (1705, 1717, 1718, 1706), (1706, 1718, 1719, 1707), (1707, 1719, 1720, 1708), (1708, 1720, 1721, 1709), (1709, 1721, 1722, 1710), (1710, 1722, 1723, 1711), (1711, 1723, 1724, 1712), (1712, 1724, 1725, 1713), (1713, 1725, 1726, 1714), (1714, 1726, 1727, 1715), (1715, 1727, 1716, 1704), (1716, 1152, 1153, 1717), (1717, 1153, 1154, 1718), (1718, 1154, 1155, 1719), (1719, 1155, 1156, 1720), (1720, 1156, 1157, 1721), (1721, 1157, 1158, 1722), (1722, 1158, 1159, 1723), (1723, 1159, 1160, 1724), (1724, 1160, 1161, 1725), (1725, 1161, 1162, 1726), (1726, 1162, 1163, 1727), (1727, 1163, 1152, 1716), (1731, 1730, 1728, 1729), (1733, 1732, 1730, 1731), (1729, 1728, 1735, 1734), (1734, 1735, 1737, 1736), (1736, 1737, 1739, 1738), (1738, 1739, 1741, 1740), (1740, 1741, 1743, 1742), (1742, 1743, 1745, 1744), (1744, 1745, 1747, 1746), (1746, 1747, 1749, 1748), (1748, 1749, 1751, 1750), (1750, 1751, 1753, 1752), (1752, 1753, 1755, 1754), (1754, 1755, 1757, 1756), (1756, 1757, 1759, 1758), (1758, 1759, 1761, 1760), (1760, 1761, 1763, 1762), (1762, 1763, 1765, 1764), (1764, 1765, 1767, 1766), (1766, 1767, 1769, 1768), (1768, 1769, 1771, 1770), (1770, 1771, 1773, 1772), (1772, 1773, 1775, 1774), (1774, 1775, 1777, 1776), (1776, 1777, 1779, 1778), (1778, 1779, 1781, 1780), (1780, 1781, 1783, 1782), (1782, 1783, 1785, 1784), (1784, 1785, 1787, 1786), (1786, 1787, 1789, 1788), (1733, 1731, 1729, 1734, 1736, 1738, 1740, 1742, 1744, 1746, 1748, 1750, 1752, 1754, 1756, 1758, 1760, 1762, 1764, 1766, 1768, 1770, 1772, 1774, 1776, 1778, 1780, 1782, 1784, 1786, 1788, 1790), (1788, 1789, 1791, 1790), (1790, 1791, 1732, 1733), (1728, 1730, 1732, 1791, 1789, 1787, 1785, 1783, 1781, 1779, 1777, 1775, 1773, 1771, 1769, 1767, 1765, 1763, 1761, 1759, 1757, 1755, 1753, 1751, 1749, 1747, 1745, 1743, 1741, 1739, 1737, 1735)])
me_cube.polygons.foreach_set('use_smooth', [True] * 1762)
me_cube.materials.append(mat_material)
me_cube.use_remesh_preserve_volume = False
me_cube.use_remesh_preserve_attributes = False
me_cube.use_mirror_vertex_groups = False
me_cube.update()

# ---- objects
ob_manipulator = bpy.data.objects.new('Manipulator', me_cube)

# ---- transforms, parenting, visibility, modifiers, constraints
ob_manipulator.location = (0.0, 0.0, 0.0)
ob_manipulator.lock_rotations_4d = False
ob_manipulator.empty_display_type = 'ARROWS'
ob_manipulator.lineart.crease_threshold = 0.0
_m = ob_manipulator.modifiers.new('EdgeSplit', 'EDGE_SPLIT')
_m.split_angle = 1.047

# ---- collection membership
col_collection_1.objects.link(ob_manipulator)

# ---- scene / render settings (as saved in the file)
scene.frame_start = 1; scene.frame_end = 250; scene.frame_set(1)
scene.render.engine = 'BLENDER_EEVEE_NEXT'
scene.render.resolution_percentage = 50
scene.render.dither_intensity = 0.0
scene.cycles.use_denoising = False
scene.cycles.samples = 128
scene.cycles.sampling_pattern = 'TABULATED_SOBOL'
scene.cycles.light_sampling_threshold = 0.0
scene.cycles.use_adaptive_sampling = False
scene.cycles.use_light_tree = False
scene.cycles.blur_glossy = 0.0
scene.cycles.sample_clamp_indirect = 0.0
scene.view_settings.view_transform = 'Standard'
bpy.context.view_layer.update()

# ---- added for rendering (the .blend has no active camera and no usable light): camera, sun
cam_auto = bpy.data.cameras.new('AutoCamera')
cam_auto.lens = 50.0
cam_auto.sensor_width = 36.0
cam_auto.clip_end = 1000.0
ob_auto_camera = bpy.data.objects.new('AutoCamera', cam_auto)
scene.collection.objects.link(ob_auto_camera)
ob_auto_camera.location = (0.24688, -0.296256, 0.303759)
ob_auto_camera.rotation_euler = (1.09748, -7.21219e-08, 0.694738)
scene.camera = ob_auto_camera
light_auto_sun = bpy.data.lights.new('AutoSun', 'SUN')
light_auto_sun.energy = 3.0
light_auto_sun.angle = 0.0523599
ob_auto_sun = bpy.data.objects.new('AutoSun', light_auto_sun)
scene.collection.objects.link(ob_auto_sun)
ob_auto_sun.rotation_euler = (0.872665, 0.174533, 0.523599)
bpy.context.view_layer.update()
